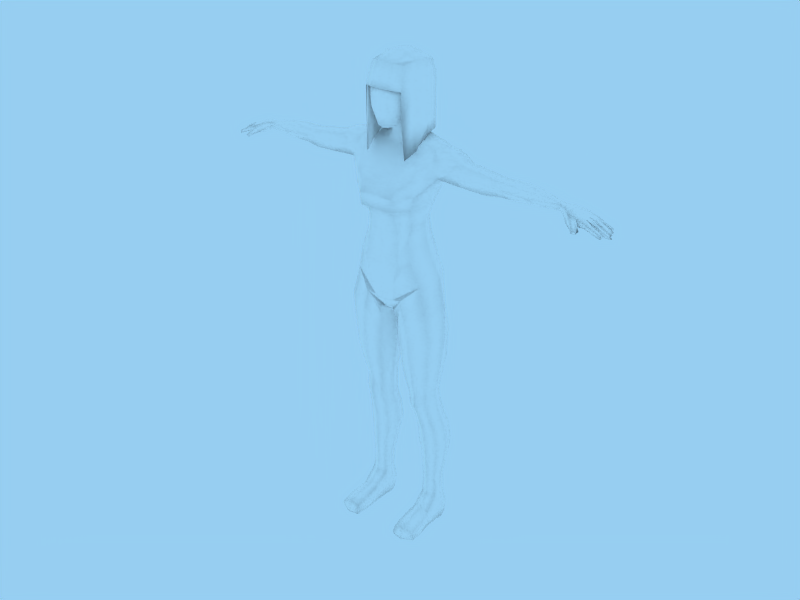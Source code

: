 # Source: female_Mesh.blend  (saved by Blender 2.76.0; exported with 4.5.12 LTS)
import bpy
from mathutils import Matrix  # noqa: F401  (used for matrix-valued properties, if any)

bpy.ops.wm.read_factory_settings(use_empty=True)
scene = bpy.context.scene
scene.name = 'Scene'

# ---- collections
col_collection_1 = bpy.data.collections.new('Collection 1'); scene.collection.children.link(col_collection_1)

# ---- materials (node trees are filled in below, after node groups)
mat_base_mesh = bpy.data.materials.new('base_mesh')
mat_base_mesh.alpha_threshold = 0.0
mat_base_mesh.diffuse_color = (1.0, 1.0, 1.0, 1.0)
mat_base_mesh.roughness = 0.5
mat_base_mesh.specular_intensity = 0.0
mat_base_mesh.line_color = (0.0, 0.0, 0.0, 1.0)

# ---- material node trees

# ---- world
world_world = bpy.data.worlds.new('World'); scene.world = world_world
world_world.color = (0.5913, 0.8091, 0.9476)
world_world.use_sun_shadow = False
world_world.sun_shadow_jitter_overblur = 0.0
world_world.cycles.sampling_method = 'MANUAL'
world_world.cycles.sample_map_resolution = 256

# ---- meshes
me_body_001 = bpy.data.meshes.new('body.001')
me_body_001.from_pydata([(0.2738, 0.2544, 3.382), (-0.2738, 0.2544, 3.382), (0.2934, 0.06208, 3.443), (-0.2934, 0.06208, 3.443), (0.2963, -0.1685, 3.451), (-0.2963, -0.1685, 3.451), (0.2731, -0.3869, 3.42), (-0.2731, -0.3869, 3.42), (0.3651, 0.05699, 3.092), (-0.3651, 0.05699, 3.092), (0.3698, -0.2708, 3.081), (-0.3698, -0.2708, 3.081), (0.3196, 0.275, 3.091), (-0.3196, 0.275, 3.091), (0.0, 0.3263, 3.422), (0.0, -0.4707, 3.47), (0.0, 0.4167, 3.094), (0.0, 0.1086, 3.56), (0.0, -0.215, 3.578), (0.1484, -0.4583, 3.447), (-0.1484, -0.4583, 3.447), (0.1806, -0.2052, 3.541), (-0.1806, -0.2052, 3.541), (0.1806, 0.09141, 3.527), (-0.1806, 0.09141, 3.527), (0.1554, 0.3266, 3.401), (-0.1554, 0.3266, 3.401), (0.1421, -0.5821, 3.11), (-0.1421, -0.5821, 3.11), (0.3554, -0.2271, 3.241), (-0.3554, -0.2271, 3.241), (0.3511, 0.06434, 3.231), (-0.3511, 0.06434, 3.231), (0.0, 0.3921, 3.246), (0.0, -0.5601, 3.249), (0.3053, -0.4521, 3.222), (-0.3053, -0.4521, 3.222), (0.3093, 0.2782, 3.225), (-0.3093, 0.2782, 3.225), (0.1522, 0.3798, 3.235), (-0.1522, 0.3798, 3.235), (0.1396, -0.5412, 3.237), (-0.1396, -0.5412, 3.237), (0.1573, 0.3944, 3.093), (-0.1573, 0.3944, 3.093), (0.3135, -0.4843, 3.08), (-0.3135, -0.4843, 3.08), (0.0, -0.6053, 3.113), (0.3651, 0.05699, 2.569), (-0.3651, 0.05699, 2.569), (0.3698, -0.2708, 2.633), (-0.3698, -0.2708, 2.633), (0.3196, 0.275, 2.568), (-0.3031, 0.256, 2.579), (0.0, 0.4167, 2.486), (0.1573, 0.3944, 2.527), (-0.1492, 0.3692, 2.541), (0.3135, -0.4843, 2.664), (-0.3135, -0.4843, 2.664), (0.1347, -0.557, 3.095), (-0.1347, -0.557, 3.095), (0.2973, -0.4642, 3.066), (-0.2973, -0.4642, 3.066), (0.0, -0.5789, 3.097), (0.3463, 0.04918, 2.581), (-0.3463, 0.04918, 2.581), (0.3507, -0.2617, 2.642), (-0.3507, -0.2617, 2.642), (0.3031, 0.256, 2.579), (-0.3031, 0.256, 2.579), (0.0, 0.3904, 2.501), (0.1492, 0.3692, 2.541), (-0.1492, 0.3692, 2.541), (0.2973, -0.4642, 2.672), (-0.2973, -0.4642, 2.672), (0.3463, 0.04918, 2.973), (-0.3463, 0.04918, 2.973), (0.3507, -0.2617, 3.035), (-0.3507, -0.2617, 3.035), (0.3031, 0.256, 2.972), (-0.3031, 0.256, 2.972), (0.0, 0.3904, 2.894), (0.1492, 0.3692, 2.933), (-0.1492, 0.3692, 2.933), (0.387, 0.01262, 2.396), (0.3813, -0.2237, 2.203), (-0.392, 0.0105, 2.407), (-0.4071, -0.2417, 2.228), (0.3384, 0.2456, 2.413), (-0.3259, 0.2253, 2.425), (-0.002513, 0.3968, 2.325), (0.1653, 0.373, 2.369), (-0.1617, 0.3461, 2.384), (0.3223, -0.4263, 2.093), (-0.3461, -0.4415, 2.115), (0.3671, 0.0001528, 2.405), (0.3614, -0.2223, 2.217), (-0.3718, -0.001861, 2.414), (-0.3863, -0.2393, 2.241), (0.3208, 0.2253, 2.425), (-0.3259, 0.2253, 2.425), (-0.002513, 0.3687, 2.342), (0.1566, 0.3461, 2.384), (-0.1617, 0.3461, 2.384), (0.3054, -0.4144, 2.113), (-0.3285, -0.4288, 2.133)], [], [(0, 25, 23, 2), (24, 26, 1, 3), (25, 14, 17, 23), (17, 14, 26, 24), (2, 23, 21, 4), (22, 24, 3, 5), (23, 17, 18, 21), (18, 17, 24, 22), (4, 21, 19, 6), (20, 22, 5, 7), (21, 18, 15, 19), (15, 18, 22, 20), (6, 35, 29, 4), (30, 36, 7, 5), (35, 45, 10, 29), (11, 46, 36, 30), (4, 29, 31, 2), (32, 30, 5, 3), (29, 10, 8, 31), (9, 11, 30, 32), (37, 0, 2, 31), (3, 1, 38, 32), (31, 8, 12, 37), (13, 9, 32, 38), (25, 39, 33, 14), (33, 40, 26, 14), (39, 43, 16, 33), (16, 44, 40, 33), (0, 37, 39, 25), (40, 38, 1, 26), (37, 12, 43, 39), (44, 13, 38, 40), (27, 41, 34, 47), (34, 42, 28, 47), (41, 19, 15, 34), (15, 20, 42, 34), (45, 35, 41, 27), (42, 36, 46, 28), (35, 6, 19, 41), (20, 7, 36, 42), (44, 16, 54, 56), (46, 11, 51, 58), (43, 12, 52, 55), (13, 44, 56, 53), (12, 8, 48, 52), (8, 10, 50, 48), (9, 13, 53, 49), (11, 9, 49, 51), (16, 43, 55, 54), (10, 45, 57, 50), (27, 47, 63, 59), (56, 54, 90, 92), (64, 68, 99, 95), (47, 28, 60, 63), (67, 74, 105, 98), (54, 55, 91, 90), (57, 73, 104, 93), (57, 45, 61, 73), (65, 67, 98, 97), (73, 66, 96, 104), (49, 53, 89, 86), (45, 27, 59, 61), (46, 58, 74, 62), (66, 64, 95, 96), (28, 46, 62, 60), (72, 69, 100, 103), (70, 71, 82, 81), (67, 65, 76, 78), (72, 70, 81, 83), (68, 64, 75, 79), (66, 73, 61, 77), (71, 68, 79, 82), (65, 69, 80, 76), (64, 66, 77, 75), (69, 72, 83, 80), (74, 67, 78, 62), (84, 85, 96, 95), (85, 93, 104, 96), (87, 86, 97, 98), (94, 87, 98, 105), (88, 84, 95, 99), (86, 89, 100, 97), (90, 91, 102, 101), (92, 90, 101, 103), (91, 88, 99, 102), (89, 92, 103, 100), (69, 65, 97, 100), (55, 52, 88, 91), (71, 70, 101, 102), (53, 56, 92, 89), (48, 50, 85, 84), (70, 72, 103, 101), (74, 58, 94, 105), (50, 57, 93, 85), (51, 49, 86, 87), (68, 71, 102, 99), (58, 51, 87, 94), (52, 48, 84, 88)])
me_body_001.polygons.foreach_set('use_smooth', [True] * 98)
me_body_001.materials.append(mat_base_mesh)
me_body_001.use_remesh_preserve_volume = False
me_body_001.use_remesh_preserve_attributes = False
me_body_001.use_mirror_x = True
me_body_001.update()
me_body = bpy.data.meshes.new('body')
me_body.from_pydata([(0.2458, 0.2187, 3.374), (-0.2458, 0.2187, 3.374), (0.2236, -0.03365, 2.699), (-0.2236, -0.03365, 2.699), (0.2223, -0.1821, 2.61), (-0.2223, -0.1821, 2.61), (0.2498, -0.4534, 2.778), (-0.2498, -0.4534, 2.778), (0.2634, 0.04607, 3.429), (-0.2634, 0.04607, 3.429), (0.266, -0.1609, 3.42), (-0.2797, -0.1644, 3.426), (0.1845, -0.4195, 2.592), (-0.1845, -0.4195, 2.592), (0.2451, -0.357, 3.392), (-0.2451, -0.357, 3.392), (0.3278, 0.04151, 3.114), (-0.3278, 0.04151, 3.114), (0.3319, -0.2528, 3.088), (-0.349, -0.2609, 3.076), (0.2835, -0.01903, 2.887), (-0.2835, -0.01903, 2.887), (0.2728, -0.2451, 2.78), (-0.2728, -0.2451, 2.78), (0.2869, 0.2372, 3.113), (-0.2869, 0.2372, 3.113), (0.245, 0.1757, 2.918), (-0.245, 0.1757, 2.918), (0.1925, 0.08082, 2.726), (-0.1925, 0.08082, 2.726), (0.3219, -0.2591, 2.959), (-0.3219, -0.2591, 2.959), (0.3344, 0.01847, 2.987), (-0.3344, 0.01847, 2.987), (0.2787, 0.2266, 3.017), (-0.2787, 0.2266, 3.017), (-2.126e-08, 0.2001, 2.725), (-2.853e-08, 0.2833, 3.41), (3.909e-08, -0.4902, 2.521), (-3.577e-08, -0.4495, 3.444), (-3.563e-08, 0.3644, 3.116), (-2.817e-08, 0.2792, 2.874), (4.474e-08, -0.5548, 2.767), (-1.144e-08, 0.0878, 3.534), (1.395e-08, -0.2026, 3.534), (1.879e-08, -0.258, 2.518), (-3.429e-08, 0.3492, 2.992), (0.1045, -0.4718, 2.541), (-0.1045, -0.4718, 2.541), (0.1332, -0.4211, 3.417), (-0.1401, -0.4379, 3.422), (0.1495, 0.2632, 2.893), (-0.1495, 0.2632, 2.893), (0.1215, -0.2327, 2.56), (-0.1215, -0.2327, 2.56), (0.1399, 0.3297, 3.002), (-0.1399, 0.3297, 3.002), (0.1168, 0.1784, 2.729), (-0.1168, 0.1784, 2.729), (0.1621, -0.1938, 3.5), (-0.1621, -0.1938, 3.5), (0.1622, 0.07241, 3.505), (-0.1622, 0.07241, 3.505), (0.1351, -0.5375, 2.772), (-0.1351, -0.5375, 2.772), (0.1395, 0.2835, 3.391), (-0.1395, 0.2835, 3.391), (3.071, 0.1636, 1.727), (-3.071, 0.1636, 1.727), (2.879, 0.1516, 1.803), (-2.879, 0.1516, 1.803), (2.884, 0.1609, 1.887), (-2.884, 0.1609, 1.887), (2.771, -0.1612, 1.828), (-2.771, -0.1612, 1.828), (2.811, -0.1601, 1.91), (-2.811, -0.1601, 1.91), (3.071, -0.1511, 1.742), (-3.071, -0.1511, 1.742), (3.158, -0.08283, 1.783), (-3.158, -0.08283, 1.783), (3.139, -0.1522, 1.719), (-3.139, -0.1522, 1.719), (3.153, -0.1549, 1.772), (-3.153, -0.1549, 1.772), (3.21, -0.08575, 1.708), (-3.21, -0.08575, 1.708), (3.251, -0.08646, 1.743), (-3.251, -0.08646, 1.743), (3.307, -0.08665, 1.669), (-3.307, -0.08665, 1.669), (3.247, -0.1534, 1.734), (-3.247, -0.1534, 1.734), (3.237, -0.1536, 1.682), (-3.237, -0.1536, 1.682), (3.312, -0.1484, 1.656), (-3.312, -0.1484, 1.656), (3.322, -0.09072, 1.704), (-3.322, -0.09072, 1.704), (3.319, -0.148, 1.696), (-3.319, -0.148, 1.696), (3.312, -0.09118, 1.653), (-3.312, -0.09118, 1.653), (2.836, -0.08363, 1.755), (-2.836, -0.08363, 1.755), (3.074, 0.09722, 1.744), (-3.074, 0.09722, 1.744), (3.101, 0.1049, 1.828), (-3.101, 0.1049, 1.828), (3.098, 0.1694, 1.816), (-3.098, 0.1694, 1.816), (3.032, -0.07027, 1.844), (-3.032, -0.07027, 1.844), (3.072, -0.0688, 1.733), (-3.072, -0.0688, 1.733), (2.902, -0.002889, 1.774), (-2.902, -0.002889, 1.774), (2.827, -0.005829, 1.941), (-2.827, -0.005829, 1.941), (3.037, 0.01604, 1.855), (-3.037, 0.01604, 1.855), (3.076, 0.01333, 1.75), (-3.076, 0.01333, 1.75), (2.909, 0.09649, 1.764), (-2.909, 0.09649, 1.764), (2.901, 0.09391, 1.917), (-2.901, 0.09391, 1.917), (3.348, -0.06157, 1.693), (-3.348, -0.06157, 1.693), (3.34, -0.06199, 1.652), (-3.34, -0.06199, 1.652), (3.263, -0.06708, 1.736), (-3.263, -0.06708, 1.736), (3.225, -0.06858, 1.767), (-3.225, -0.06858, 1.767), (3.41, -0.001075, 1.637), (-3.41, -0.001075, 1.637), (3.351, -0.0006505, 1.697), (-3.351, -0.0006505, 1.697), (3.325, -0.06743, 1.669), (-3.325, -0.06743, 1.669), (3.325, 0.003773, 1.668), (-3.325, 0.003773, 1.668), (3.267, 0.004125, 1.746), (-3.267, 0.004125, 1.746), (3.211, -0.06571, 1.712), (-3.211, -0.06571, 1.712), (3.212, 0.005018, 1.713), (-3.212, 0.005018, 1.713), (3.161, 0.0081, 1.791), (-3.161, 0.0081, 1.791), (3.157, 0.022, 1.8), (-3.157, 0.022, 1.8), (3.227, 0.09502, 1.783), (-3.227, 0.09502, 1.783), (3.204, 0.08818, 1.727), (-3.204, 0.08818, 1.727), (3.204, 0.01602, 1.734), (-3.204, 0.01602, 1.734), (3.309, 0.09494, 1.745), (-3.309, 0.09494, 1.745), (3.299, 0.09315, 1.68), (-3.299, 0.09315, 1.68), (3.374, 0.08524, 1.704), (-3.374, 0.08524, 1.704), (3.368, 0.02409, 1.659), (-3.368, 0.02409, 1.659), (3.366, 0.0822, 1.653), (-3.366, 0.0822, 1.653), (3.298, 0.01654, 1.684), (-3.298, 0.01654, 1.684), (3.239, 0.02063, 1.759), (-3.239, 0.02063, 1.759), (3.305, 0.0306, 1.72), (-3.305, 0.0306, 1.72), (3.334, 0.1534, 1.715), (-3.334, 0.1534, 1.715), (3.323, 0.1106, 1.67), (-3.323, 0.1106, 1.67), (3.333, 0.1126, 1.716), (-3.333, 0.1126, 1.716), (3.282, 0.1597, 1.739), (-3.282, 0.1597, 1.739), (3.283, 0.1117, 1.742), (-3.283, 0.1117, 1.742), (3.275, 0.1053, 1.691), (-3.275, 0.1053, 1.691), (3.204, 0.1559, 1.698), (-3.204, 0.1559, 1.698), (3.2, 0.1616, 1.77), (-3.2, 0.1616, 1.77), (3.178, 0.1589, 1.725), (-3.178, 0.1589, 1.725), (3.179, 0.1052, 1.731), (-3.179, 0.1052, 1.731), (3.201, 0.1105, 1.774), (-3.201, 0.1105, 1.774), (3.025, -0.1515, 1.828), (-3.025, -0.1515, 1.828), (2.81, 0.08387, 1.936), (-2.81, 0.08387, 1.936), (2.8, 0.1224, 1.907), (-2.8, 0.1224, 1.907), (2.784, 0.09603, 1.83), (-2.784, 0.09603, 1.83), (2.719, 0.009371, 1.822), (-2.719, 0.009371, 1.822), (2.702, -0.07157, 1.832), (-2.702, -0.07157, 1.832), (2.705, -0.1166, 1.874), (-2.705, -0.1166, 1.874), (2.736, -0.11, 1.939), (-2.736, -0.11, 1.939), (2.74, -0.009331, 1.959), (-2.74, -0.009331, 1.959), (2.903, -0.1549, 1.747), (-2.903, -0.1549, 1.747), (2.823, -0.207, 1.784), (-2.823, -0.207, 1.784), (2.95, -0.156, 1.834), (-2.95, -0.156, 1.834), (2.861, -0.2058, 1.872), (-2.861, -0.2058, 1.872), (2.913, -0.2632, 1.739), (-2.913, -0.2632, 1.739), (2.991, -0.2192, 1.79), (-2.991, -0.2192, 1.79), (2.938, -0.2655, 1.803), (-2.938, -0.2655, 1.803), (3.032, -0.2115, 1.713), (-3.032, -0.2115, 1.713), (3.015, -0.2658, 1.686), (-3.015, -0.2658, 1.686), (2.977, -0.3075, 1.699), (-2.977, -0.3075, 1.699), (2.989, -0.3196, 1.738), (-2.989, -0.3196, 1.738), (3.038, -0.2765, 1.727), (-3.038, -0.2765, 1.727), (3.326, 0.1449, 1.671), (-3.326, 0.1449, 1.671), (0.6257, 0.2123, -3.703), (-0.6257, 0.2123, -3.703), (0.6695, 0.09419, -3.701), (-0.6695, 0.09419, -3.701), (0.6591, -0.02392, -3.702), (-0.6591, -0.02392, -3.702), (0.5216, -0.09106, -3.696), (-0.5216, -0.09106, -3.696), (0.3852, -0.02392, -3.714), (-0.3852, -0.02392, -3.714), (0.3705, 0.09419, -3.715), (-0.3705, 0.09419, -3.715), (0.4143, 0.2123, -3.713), (-0.4143, 0.2123, -3.713), (0.52, 0.2612, -3.708), (-0.52, 0.2612, -3.708), (0.6191, 0.2123, -3.404), (-0.6191, 0.2123, -3.404), (0.6629, 0.09419, -3.402), (-0.6629, 0.09419, -3.402), (0.6191, -0.02392, -3.404), (-0.6191, -0.02392, -3.404), (0.5134, -0.07284, -3.409), (-0.5134, -0.07284, -3.409), (0.4077, -0.02392, -3.414), (-0.4077, -0.02392, -3.414), (0.3639, 0.09419, -3.416), (-0.3639, 0.09419, -3.416), (0.4077, 0.2123, -3.414), (-0.4077, 0.2123, -3.414), (0.5134, 0.2612, -3.409), (-0.5134, 0.2612, -3.409), (0.6562, 0.3195, -2.901), (-0.6562, 0.3195, -2.901), (0.7166, 0.1473, -2.898), (-0.7166, 0.1473, -2.898), (0.6562, -0.02479, -2.901), (-0.6562, -0.02479, -2.901), (0.5103, -0.09609, -2.908), (-0.5103, -0.09609, -2.908), (0.3645, -0.02479, -2.914), (-0.3645, -0.02479, -2.914), (0.3041, 0.1473, -2.917), (-0.3041, 0.1473, -2.917), (0.3645, 0.3195, -2.914), (-0.3645, 0.3195, -2.914), (0.5104, 0.3908, -2.908), (-0.5104, 0.3908, -2.908), (0.7338, 0.1557, -2.711), (-0.7338, 0.1557, -2.711), (0.6637, 0.3448, -2.714), (-0.6637, 0.3448, -2.714), (0.6637, -0.03346, -2.714), (-0.6637, -0.03346, -2.714), (0.4944, -0.1118, -2.722), (-0.4944, -0.1118, -2.722), (0.3251, -0.03346, -2.73), (-0.3251, -0.03346, -2.73), (0.255, 0.1557, -2.733), (-0.255, 0.1557, -2.733), (0.3251, 0.3448, -2.73), (-0.3251, 0.3448, -2.73), (0.4944, 0.4232, -2.722), (-0.4944, 0.4232, -2.722), (0.6445, 0.2949, -2.406), (-0.6445, 0.2949, -2.406), (0.7133, 0.1135, -2.425), (-0.7133, 0.1135, -2.425), (0.6465, -0.06798, -2.451), (-0.6465, -0.06798, -2.451), (0.4833, -0.1431, -2.467), (-0.4833, -0.1431, -2.467), (0.3193, -0.06798, -2.465), (-0.3193, -0.06798, -2.465), (0.2505, 0.1135, -2.446), (-0.2505, 0.1135, -2.446), (0.3173, 0.2949, -2.421), (-0.3173, 0.2949, -2.421), (0.4805, 0.3701, -2.404), (-0.4805, 0.3701, -2.404), (0.6631, 0.03634, -2.163), (-0.6631, 0.03634, -2.163), (0.6054, 0.2187, -2.132), (-0.6054, 0.2187, -2.132), (0.6084, -0.146, -2.199), (-0.6084, -0.146, -2.199), (0.4735, -0.2215, -2.219), (-0.4735, -0.2215, -2.219), (0.3373, -0.146, -2.212), (-0.3373, -0.146, -2.212), (0.2796, 0.03634, -2.181), (-0.2796, 0.03634, -2.181), (0.3342, 0.2187, -2.144), (-0.3342, 0.2187, -2.144), (0.4692, 0.2942, -2.124), (-0.4692, 0.2942, -2.124), (0.5866, 0.1609, -1.953), (-0.5866, 0.1609, -1.953), (0.6486, -0.02984, -1.956), (-0.6486, -0.02984, -1.956), (0.5871, -0.2206, -1.964), (-0.5871, -0.2206, -1.964), (0.438, -0.2996, -1.973), (-0.438, -0.2996, -1.973), (0.2886, -0.2206, -1.978), (-0.2886, -0.2206, -1.978), (0.2265, -0.02984, -1.975), (-0.2265, -0.02984, -1.975), (0.2881, 0.1609, -1.966), (-0.2881, 0.1609, -1.966), (0.4372, 0.24, -1.957), (-0.4372, 0.24, -1.957), (0.6311, -0.05277, -1.724), (-0.6311, -0.05277, -1.724), (0.569, 0.138, -1.721), (-0.569, 0.138, -1.721), (0.5695, -0.2125, -1.733), (-0.5695, -0.2125, -1.733), (0.4204, -0.2915, -1.742), (-0.4204, -0.2915, -1.742), (0.2711, -0.2435, -1.746), (-0.2711, -0.2435, -1.746), (0.209, -0.05277, -1.743), (-0.209, -0.05277, -1.743), (0.2706, 0.138, -1.735), (-0.2706, 0.138, -1.735), (0.4197, 0.217, -1.726), (-0.4197, 0.217, -1.726), (0.6144, 0.1363, -1.501), (-0.6144, 0.1363, -1.501), (0.6928, -0.0757, -1.504), (-0.6928, -0.0757, -1.504), (0.615, -0.2567, -1.515), (-0.615, -0.2567, -1.515), (0.4266, -0.3445, -1.527), (-0.4266, -0.3445, -1.527), (0.2378, -0.2877, -1.532), (-0.2378, -0.2877, -1.532), (0.1594, -0.0757, -1.529), (-0.1594, -0.0757, -1.529), (0.2372, 0.1363, -1.518), (-0.2372, 0.1363, -1.518), (0.4256, 0.2241, -1.506), (-0.4256, 0.2241, -1.506), (0.7676, -0.0929, -1.143), (-0.7676, -0.0929, -1.143), (0.6725, 0.1766, -1.139), (-0.6725, 0.1766, -1.139), (0.6733, -0.318, -1.161), (-0.6733, -0.318, -1.161), (0.4451, -0.4297, -1.175), (-0.4451, -0.4297, -1.175), (0.2164, -0.3624, -1.177), (-0.2164, -0.3624, -1.177), (0.1214, -0.0929, -1.172), (-0.1214, -0.0929, -1.172), (0.2156, 0.1766, -1.159), (-0.2156, 0.1766, -1.159), (0.4439, 0.2882, -1.145), (-0.4439, 0.2882, -1.145), (0.8261, -0.08769, -0.6536), (-0.8261, -0.08769, -0.6536), (0.6762, 0.2117, -0.6605), (-0.6762, 0.2117, -0.6605), (0.7216, -0.3428, -0.6735), (-0.7216, -0.3428, -0.6735), (0.4237, -0.4668, -0.7022), (-0.4237, -0.4668, -0.7022), (0.1698, -0.3871, -0.7074), (-0.1698, -0.3871, -0.7074), (0.06418, -0.08769, -0.7032), (-0.06418, -0.08769, -0.7032), (0.1687, 0.2117, -0.6878), (-0.1687, 0.2117, -0.6878), (0.4222, 0.3357, -0.6701), (-0.4222, 0.3357, -0.6701), (0.8205, -0.09014, -0.222), (-0.8205, -0.09014, -0.222), (0.6096, 0.2011, -0.2754), (-0.6096, 0.2011, -0.2754), (0.6998, -0.4018, -0.2765), (-0.6998, -0.4018, -0.2765), (0.3911, -0.4961, -0.3888), (-0.3911, -0.4961, -0.3888), (0.1625, -0.3765, -0.4774), (-0.1625, -0.3765, -0.4774), (0.06492, -0.08769, -0.5069), (-0.06492, -0.08769, -0.5069), (0.1812, 0.3533, -0.5775), (-0.1812, 0.3533, -0.5775), (0.4772, 0.3666, -0.3949), (-0.4772, 0.3666, -0.3949), (0.6805, -0.03287, 0.2526), (-0.6805, -0.03287, 0.2526), (0.5361, 0.2342, 0.264), (-0.5361, 0.2342, 0.264), (0.5777, -0.3866, 0.1929), (-0.5777, -0.3866, 0.1929), (0.3212, -0.5158, -0.06104), (-0.3212, -0.5158, -0.06104), (0.1432, -0.4471, -0.2921), (-0.1432, -0.4471, -0.2921), (0.05532, 0.01237, -0.3842), (-0.05532, 0.01237, -0.3842), (0.1637, 0.4915, -0.4391), (-0.1637, 0.4915, -0.4391), (0.3927, 0.3979, -0.02959), (-0.3927, 0.3979, -0.02959), (0.0, -0.3874, -0.3044), (-4.848e-09, 0.01237, -0.3965), (-3.17e-08, 0.3195, -0.286), (0.0, -0.5646, 0.2129), (4.124e-08, -0.5148, -0.1109), (-3.857e-08, 0.4065, 0.2527), (-4.023e-08, 0.4065, -0.01063), (0.0747, -0.3874, -0.2978), (-0.0747, -0.3874, -0.2978), (0.02725, 0.01237, -0.3898), (-0.02725, 0.01237, -0.3898), (0.07148, 0.493, -0.3179), (-0.07148, 0.493, -0.3179), (0.2202, -0.5416, 0.2241), (-0.2202, -0.5416, 0.2241), (0.1708, -0.5021, -0.08722), (-0.1708, -0.5021, -0.08722), (0.08977, 0.5291, 0.01199), (-0.08977, 0.5291, 0.01199), (0.1286, 0.4466, 0.2629), (-0.1286, 0.4466, 0.2629), (0.5809, -0.1193, 0.594), (-0.5809, -0.1193, 0.594), (0.4991, 0.1287, 0.5993), (-0.4991, 0.1287, 0.5993), (0.4589, -0.4518, 0.594), (-0.4589, -0.4518, 0.594), (0.2845, -0.5684, 0.518), (-0.2845, -0.5684, 0.518), (0.0, -0.5912, 0.4826), (0.2246, 0.2458, 0.5791), (-0.2246, 0.2458, 0.5791), (0.0, 0.2818, 0.5993), (0.4672, -0.1127, 0.9093), (-0.4672, -0.1127, 0.9093), (0.3958, 0.1095, 0.9193), (-0.3958, 0.1095, 0.9193), (0.3763, -0.3969, 0.9371), (-0.3763, -0.3969, 0.9371), (0.2528, -0.4977, 0.9758), (-0.2528, -0.4977, 0.9758), (0.0, -0.5263, 0.9975), (0.1888, 0.2113, 0.9542), (-0.1888, 0.2113, 0.9542), (0.0, 0.2436, 0.9724), (0.423, -0.4047, 1.345), (-0.423, -0.4047, 1.345), (0.0, -0.5874, 1.369), (0.4006, 0.1925, 2.325), (-0.4006, 0.1925, 2.325), (0.4123, 0.04416, 2.347), (-0.4123, 0.04416, 2.347), (0.3882, -0.1038, 2.309), (-0.3882, -0.1038, 2.309), (0.2153, -0.1641, 2.233), (-0.2153, -0.1641, 2.233), (1.27e-08, -0.1883, 2.226), (0.2021, 0.2725, 2.331), (-0.2021, 0.2725, 2.331), (-2.919e-08, 0.2908, 2.333), (0.1843, 0.1605, 2.419), (-0.1843, 0.1605, 2.419), (0.2284, 0.04906, 2.391), (-0.2284, 0.04906, 2.391), (0.1081, -0.1536, 2.341), (-0.1081, -0.1536, 2.341), (0.0, -0.1752, 2.333), (0.06571, 0.2132, 2.433), (-0.06571, 0.2132, 2.433), (0.0, 0.2295, 2.437), (0.1984, -0.1008, 2.355), (-0.1984, -0.1008, 2.355), (0.1535, 0.136, 2.572), (-0.1535, 0.136, 2.572), (0.2017, 0.021, 2.519), (-0.2017, 0.021, 2.519), (0.1744, -0.1336, 2.47), (-0.1744, -0.1336, 2.47), (0.09613, -0.1882, 2.449), (-0.09613, -0.1882, 2.449), (0.0, -0.2104, 2.435), (0.05071, 0.1904, 2.593), (-0.05071, 0.1904, 2.593), (0.0, 0.2072, 2.6), (0.5351, -0.331, 2.073), (-0.5351, -0.331, 2.073), (0.0, -0.4252, 1.916), (-4.043e-08, 0.4194, 2.025), (0.2761, 0.4067, 2.039), (-0.2761, 0.4067, 2.039), (0.2671, -0.4385, 1.915), (-0.2671, -0.4385, 1.915), (0.5595, 0.3316, 2.055), (-0.5595, 0.3316, 2.055), (0.6144, -0.04732, 1.68), (-0.6144, -0.04732, 1.68), (0.5263, 0.2262, 1.657), (-0.5263, 0.2262, 1.657), (0.5009, -0.1799, 2.29), (-0.5009, -0.1799, 2.29), (2.264e-08, -0.302, 2.138), (-3.27e-08, 0.331, 2.25), (0.2656, 0.3296, 2.264), (-0.2656, 0.3296, 2.264), (0.293, -0.2734, 2.144), (-0.293, -0.2734, 2.144), (0.4766, 0.04028, 2.337), (-0.4766, 0.04028, 2.337), (0.5289, 0.2331, 2.269), (-0.5289, 0.2331, 2.269), (0.5178, -0.4743, 1.599), (-0.5178, -0.4743, 1.599), (0.0, -0.6779, 1.588), (0.0, 0.4035, 1.703), (0.0, 0.3248, 1.304), (0.4049, 0.1423, 1.314), (-0.4049, 0.1423, 1.314), (0.679, -0.2465, 2.115), (-0.679, -0.2465, 2.115), (0.6403, -0.1375, 2.254), (-0.6403, -0.1375, 2.254), (0.7425, 0.2438, 2.097), (-0.7425, 0.2438, 2.097), (0.7119, 0.1722, 2.236), (-0.7119, 0.1722, 2.236), (0.6317, 0.03149, 2.29), (-0.6317, 0.03149, 2.29), (0.7584, -0.2217, 2.17), (-0.7584, -0.2217, 2.17), (0.8478, 0.2148, 2.128), (-0.8478, 0.2148, 2.128), (0.8211, -0.1187, 2.245), (-0.8211, -0.1187, 2.245), (0.8824, 0.1433, 2.233), (-0.8824, 0.1433, 2.233), (0.8281, 0.01909, 2.278), (-0.8281, 0.01909, 2.278), (0.7672, -0.03017, 1.818), (-0.7672, -0.03017, 1.818), (1.118, 0.006329, 2.17), (-1.118, 0.006329, 2.17), (1.134, -0.04276, 1.815), (-1.134, -0.04276, 1.815), (1.285, 0.2075, 1.837), (-1.285, 0.2075, 1.837), (1.196, -0.2476, 1.859), (-1.196, -0.2476, 1.859), (1.199, -0.2272, 1.964), (-1.199, -0.2272, 1.964), (1.289, 0.2054, 1.953), (-1.289, 0.2054, 1.953), (1.193, -0.1462, 2.098), (-1.193, -0.1462, 2.098), (1.294, 0.1354, 2.077), (-1.294, 0.1354, 2.077), (1.226, 0.007684, 2.147), (-1.226, 0.007684, 2.147), (1.599, 0.1839, 1.803), (-1.599, 0.1839, 1.803), (1.527, -0.03036, 1.783), (-1.527, -0.03036, 1.783), (1.529, -0.2177, 1.832), (-1.529, -0.2177, 1.832), (1.534, -0.1895, 1.954), (-1.534, -0.1895, 1.954), (1.603, 0.1674, 1.935), (-1.603, 0.1674, 1.935), (1.538, -0.1227, 2.06), (-1.538, -0.1227, 2.06), (1.607, 0.1097, 2.042), (-1.607, 0.1097, 2.042), (1.539, 0.004261, 2.104), (-1.539, 0.004261, 2.104), (0.2265, 0.4139, 1.685), (-0.2265, 0.4139, 1.685), (0.2914, -0.6724, 1.56), (-0.2914, -0.6724, 1.56), (0.7727, -0.2544, 1.885), (-0.7727, -0.2544, 1.885), (0.7784, 0.1789, 1.847), (-0.7784, 0.1789, 1.847), (0.9438, -0.2122, 1.989), (-0.9438, -0.2122, 1.989), (0.9959, 0.2114, 1.967), (-0.9959, 0.2114, 1.967), (1.062, -0.1368, 2.124), (-1.062, -0.1368, 2.124), (1.12, 0.1252, 2.105), (-1.12, 0.1252, 2.105), (1.712, 0.1789, 1.813), (-1.712, 0.1789, 1.813), (1.632, -0.02856, 1.775), (-1.632, -0.02856, 1.775), (1.634, -0.1977, 1.839), (-1.634, -0.1977, 1.839), (1.638, -0.1722, 1.949), (-1.638, -0.1722, 1.949), (1.716, 0.1639, 1.932), (-1.716, 0.1639, 1.932), (1.642, -0.1119, 2.045), (-1.642, -0.1119, 2.045), (1.72, 0.1118, 2.029), (-1.72, 0.1118, 2.029), (1.643, 0.002695, 2.084), (-1.643, 0.002695, 2.084), (1.762, -0.03007, 1.791), (-1.762, -0.03007, 1.791), (1.834, 0.1834, 1.802), (-1.834, 0.1834, 1.802), (1.765, -0.2069, 1.87), (-1.765, -0.2069, 1.87), (1.769, -0.189, 1.953), (-1.769, -0.189, 1.953), (1.839, 0.1669, 1.934), (-1.839, 0.1669, 1.934), (1.772, -0.1224, 2.029), (-1.772, -0.1224, 2.029), (1.843, 0.1093, 2.04), (-1.843, 0.1093, 2.04), (1.774, 0.004219, 2.072), (-1.774, 0.004219, 2.072), (1.94, -0.03121, 1.783), (-1.94, -0.03121, 1.783), (2.015, 0.1887, 1.794), (-2.015, 0.1887, 1.794), (1.935, -0.1924, 1.864), (-1.935, -0.1924, 1.864), (1.956, -0.127, 2.027), (-1.956, -0.127, 2.027), (2.027, 0.1144, 2.038), (-2.027, 0.1144, 2.038), (1.958, 0.004895, 2.072), (-1.958, 0.004895, 2.072), (2.647, 0.06829, 1.83), (-2.647, 0.06829, 1.83), (2.716, 0.107, 1.893), (-2.716, 0.107, 1.893), (2.647, 0.0006256, 1.847), (-2.647, 0.0006256, 1.847), (2.647, -0.0626, 1.852), (-2.647, -0.0626, 1.852), (2.715, 0.07165, 1.926), (-2.715, 0.07165, 1.926), (2.647, -0.08387, 1.9), (-2.647, -0.08387, 1.9), (2.65, -0.001462, 1.971), (-2.65, -0.001462, 1.971), (2.648, -0.07301, 1.955), (-2.648, -0.07301, 1.955), (1.953, -0.1965, 1.947), (-1.953, -0.1965, 1.947), (2.023, 0.1744, 1.927), (-2.023, 0.1744, 1.927), (2.459, -0.1191, 1.873), (-2.459, -0.1191, 1.873), (2.529, 0.1015, 1.943), (-2.529, 0.1015, 1.943), (2.525, 0.1249, 1.861), (-2.525, 0.1249, 1.861), (2.461, 0.01745, 2.005), (-2.461, 0.01745, 2.005), (2.461, -0.07127, 1.997), (-2.461, -0.07127, 1.997), (2.462, -0.1182, 1.947), (-2.462, -0.1182, 1.947), (2.452, -0.0639, 1.83), (-2.452, -0.0639, 1.83), (2.457, 0.05779, 1.817), (-2.457, 0.05779, 1.817), (2.225, -0.1724, 1.915), (-2.225, -0.1724, 1.915), (2.294, 0.1446, 1.936), (-2.294, 0.1446, 1.936), (2.289, 0.1541, 1.818), (-2.289, 0.1541, 1.818), (2.3, 0.07435, 2.024), (-2.3, 0.07435, 2.024), (2.229, -0.03474, 2.048), (-2.229, -0.03474, 2.048), (2.225, -0.1227, 2.0), (-2.225, -0.1227, 2.0), (2.21, -0.138, 1.854), (-2.21, -0.138, 1.854), (2.217, 0.01007, 1.798), (-2.217, 0.01007, 1.798), (0.2306, -0.5855, 1.313), (-0.2306, -0.5855, 1.313), (0.4753, -0.09301, 1.383), (-0.4753, -0.09301, 1.383), (0.1991, 0.3003, 1.302), (-0.1991, 0.3003, 1.302), (0.2435, 0.4187, 1.801), (-0.2435, 0.4187, 1.801), (0.3, -0.5922, 1.721), (-0.3, -0.5922, 1.721), (0.7397, -0.2553, 1.988), (-0.7397, -0.2553, 1.988), (0.7936, 0.2311, 1.975), (-0.7936, 0.2311, 1.975), (0.8566, -0.2205, 2.08), (-0.8566, -0.2205, 2.08), (0.9271, 0.2177, 2.048), (-0.9271, 0.2177, 2.048), (0.949, -0.1297, 2.187), (-0.949, -0.1297, 2.187), (1.008, 0.1373, 2.172), (-1.008, 0.1373, 2.172), (0.9813, 0.01345, 2.228), (-0.9813, 0.01345, 2.228), (0.6327, 0.3043, 1.851), (-0.6327, 0.3043, 1.851), (-4.046e-08, 0.4197, 1.804), (0.0, -0.5238, 1.755), (0.4991, -0.4745, 1.838), (-0.4991, -0.4745, 1.838), (0.6588, 0.2609, -3.935), (-0.6588, 0.2609, -3.935), (0.7115, 0.119, -3.934), (-0.7115, 0.119, -3.934), (0.6986, -0.02278, -3.934), (-0.6986, -0.02279, -3.934), (0.3694, -0.02278, -3.937), (-0.3694, -0.02279, -3.937), (0.352, 0.119, -3.937), (-0.352, 0.119, -3.937), (0.4047, 0.2609, -3.937), (-0.4047, 0.2609, -3.937), (0.5318, 0.3196, -3.936), (-0.5318, 0.3196, -3.936), (0.6973, 0.09052, -4.159), (-0.6973, 0.09052, -4.159), (0.65, 0.2298, -4.159), (-0.65, 0.2298, -4.159), (0.6857, -0.04876, -4.159), (-0.6857, -0.04876, -4.159), (0.3902, -0.04876, -4.159), (-0.3902, -0.04876, -4.159), (0.3747, 0.09052, -4.159), (-0.3747, 0.09052, -4.159), (0.4219, 0.2298, -4.159), (-0.4219, 0.2298, -4.159), (0.536, 0.2875, -4.159), (-0.536, 0.2875, -4.159), (0.3902, -0.231, -4.159), (-0.3902, -0.231, -4.159), (0.5379, -0.235, -4.159), (-0.5379, -0.235, -4.159), (0.6857, -0.231, -4.159), (-0.6857, -0.231, -4.159), (0.3727, -0.2273, -3.979), (-0.3727, -0.2273, -3.979), (0.6962, -0.2273, -4.01), (-0.6962, -0.2273, -4.01), (0.3965, -0.2466, -3.892), (-0.3965, -0.2466, -3.892), (0.5332, -0.2551, -3.846), (-0.5332, -0.2551, -3.846), (0.6709, -0.2466, -3.923), (-0.6709, -0.2466, -3.923), (0.7201, -0.6821, -4.033), (-0.7201, -0.6821, -4.033), (0.5557, -0.7436, -3.978), (-0.5557, -0.7436, -3.978), (0.3984, -0.7325, -4.002), (-0.3984, -0.7325, -4.002), (0.7513, -0.6969, -4.105), (-0.7513, -0.6969, -4.105), (0.5588, -0.7911, -4.107), (-0.5588, -0.7911, -4.107), (0.3725, -0.7613, -4.109), (-0.3725, -0.7613, -4.109), (0.7357, -0.7006, -4.159), (-0.7357, -0.7006, -4.159), (0.5598, -0.7948, -4.159), (-0.5598, -0.7948, -4.159), (0.3895, -0.7649, -4.159), (-0.3895, -0.7649, -4.159), (0.5466, -0.5309, -3.921), (-0.5466, -0.5309, -3.921), (0.713, -0.4703, -3.985), (-0.713, -0.4703, -3.985), (0.3841, -0.5195, -3.954), (-0.3841, -0.5195, -3.954), (0.7422, -0.4766, -4.083), (-0.7422, -0.4766, -4.083), (0.3572, -0.5279, -4.052), (-0.3572, -0.5279, -4.052), (0.7274, -0.4803, -4.159), (-0.7274, -0.4803, -4.159), (0.5494, -0.5208, -4.159), (-0.5494, -0.5208, -4.159), (0.3758, -0.5315, -4.159), (-0.3758, -0.5315, -4.159), (0.5379, -0.05077, -4.159), (-0.5379, -0.05077, -4.159), (0.536, 0.05587, -4.159), (-0.536, 0.05587, -4.159), (0.536, 0.1951, -4.159), (-0.536, 0.1951, -4.159), (0.667, 0.09419, -3.589), (-0.667, 0.09419, -3.589), (0.6232, 0.2123, -3.591), (-0.6232, 0.2123, -3.591), (0.6441, -0.02392, -3.59), (-0.6441, -0.02392, -3.59), (0.5189, -0.07284, -3.596), (-0.5189, -0.07284, -3.596), (0.3937, -0.02392, -3.601), (-0.3937, -0.02392, -3.601), (0.368, 0.09419, -3.603), (-0.368, 0.09419, -3.603), (0.4118, 0.2123, -3.601), (-0.4118, 0.2123, -3.601), (0.5175, 0.2612, -3.596), (-0.5175, 0.2612, -3.596), (0.09328, -0.2057, 2.505), (-0.09328, -0.2057, 2.505), (0.0, -0.2289, 2.481), (0.1649, 0.1048, 2.648), (-0.1649, 0.1048, 2.648), (0.08053, 0.1787, 2.661), (-0.08053, 0.1787, 2.661), (0.0, 0.1975, 2.662), (0.177, -0.1545, 2.54), (-0.177, -0.1545, 2.54), (0.1976, -0.006937, 2.613), (-0.1976, -0.006937, 2.613), (0.1275, -0.5322, 3.09), (-0.1275, -0.5322, 3.09), (4.575e-08, -0.5664, 2.967), (0.1263, -0.5497, 2.959), (-0.1263, -0.5497, 2.959), (0.2731, -0.4504, 2.949), (-0.2731, -0.4504, 2.949), (0.319, -0.2135, 3.231), (-0.319, -0.2135, 3.231), (0.3152, 0.0481, 3.239), (-0.3152, 0.0481, 3.239), (-3.369e-08, 0.3423, 3.252), (-4.315e-08, -0.534, 3.235), (0.274, -0.4154, 3.214), (-0.274, -0.4154, 3.214), (0.2776, 0.2401, 3.233), (-0.2776, 0.2401, 3.233), (0.1366, 0.3313, 3.242), (-0.1436, 0.3532, 3.238), (0.1253, -0.4955, 3.228), (-0.1253, -0.4955, 3.228), (0.1412, 0.3444, 3.115), (-0.1412, 0.3444, 3.115), (0.2814, -0.4444, 3.087), (-0.2814, -0.4444, 3.087), (-4.687e-08, -0.5766, 3.081), (0.5097, -0.06584, 1.45), (-0.5097, -0.06584, 1.45), (0.0, 0.3856, 1.447), (0.4772, -0.4634, 1.395), (-0.4772, -0.4634, 1.395), (0.0, -0.6926, 1.391), (0.4305, 0.1886, 1.435), (-0.4305, 0.1886, 1.435), (0.2102, 0.3445, 1.446), (-0.2102, 0.3445, 1.446), (0.2647, -0.6853, 1.383), (-0.2647, -0.6853, 1.383), (0.0, -0.5391, 1.187), (0.4039, -0.3408, 1.144), (-0.4039, -0.3408, 1.144), (0.0, 0.2879, 1.132), (0.3474, 0.1213, 1.127), (-0.3474, 0.1213, 1.127), (0.2238, -0.5271, 1.153), (-0.2238, -0.5271, 1.153), (0.4154, -0.09802, 1.128), (-0.4154, -0.09802, 1.128), (0.1884, 0.2521, 1.123), (-0.1884, 0.2521, 1.123)], [], [(22, 6, 12, 4), (13, 7, 23, 5), (20, 22, 4, 2), (5, 23, 21, 3), (26, 20, 2, 28), (3, 21, 27, 29), (881, 6, 22, 30), (23, 7, 882, 31), (30, 22, 20, 32), (21, 23, 31, 33), (32, 20, 26, 34), (27, 21, 33, 35), (41, 51, 57, 36), (58, 52, 41, 36), (51, 26, 28, 57), (29, 27, 52, 58), (45, 53, 47, 38), (48, 54, 45, 38), (53, 4, 12, 47), (13, 5, 54, 48), (38, 47, 63, 42), (64, 48, 38, 42), (47, 12, 6, 63), (7, 13, 48, 64), (0, 65, 61, 8), (62, 66, 1, 9), (65, 37, 43, 61), (43, 37, 66, 62), (8, 61, 59, 10), (60, 62, 9, 11), (61, 43, 44, 59), (44, 43, 62, 60), (10, 59, 49, 14), (50, 60, 11, 15), (59, 44, 39, 49), (39, 44, 60, 50), (26, 51, 55, 34), (56, 52, 27, 35), (51, 41, 46, 55), (46, 41, 52, 56), (881, 879, 63, 6), (64, 880, 882, 7), (879, 878, 42, 63), (42, 878, 880, 64), (69, 203, 201, 71), (202, 204, 70, 72), (75, 211, 209, 73), (210, 212, 76, 74), (79, 85, 113, 111), (114, 86, 80, 112), (81, 83, 197, 77), (198, 84, 82, 78), (87, 89, 85, 79), (86, 90, 88, 80), (93, 91, 83, 81), (84, 92, 94, 82), (95, 99, 91, 93), (92, 100, 96, 94), (97, 101, 89, 87), (90, 102, 98, 88), (213, 211, 75, 117), (76, 212, 214, 118), (115, 103, 207, 205), (208, 104, 116, 206), (123, 115, 205, 203), (206, 116, 124, 204), (69, 123, 203), (204, 124, 70), (125, 71, 201, 199), (202, 72, 126, 200), (127, 137, 143, 131), (144, 138, 128, 132), (135, 129, 139, 141), (140, 130, 136, 142), (141, 139, 145, 147), (146, 140, 142, 148), (131, 143, 149, 133), (150, 144, 132, 134), (147, 145, 113, 121), (114, 146, 148, 122), (133, 149, 119, 111), (120, 150, 134, 112), (137, 135, 141, 143), (142, 136, 138, 144), (129, 127, 131, 139), (132, 128, 130, 140), (139, 131, 133, 145), (134, 132, 140, 146), (143, 141, 147, 149), (148, 142, 144, 150), (145, 133, 111, 113), (112, 134, 146, 114), (149, 147, 121, 119), (122, 148, 150, 120), (169, 171, 151, 157), (152, 172, 170, 158), (159, 161, 155, 153), (156, 162, 160, 154), (163, 167, 161, 159), (162, 168, 164, 160), (165, 173, 171, 169), (172, 174, 166, 170), (161, 169, 157, 155), (158, 170, 162, 156), (171, 159, 153, 151), (154, 160, 172, 152), (173, 163, 159, 171), (160, 164, 174, 172), (167, 165, 169, 161), (170, 166, 168, 162), (177, 179, 183, 185), (184, 180, 178, 186), (185, 183, 195, 193), (196, 184, 186, 194), (181, 187, 191, 189), (192, 188, 182, 190), (157, 121, 105, 155), (106, 122, 158, 156), (67, 109, 189, 191), (190, 110, 68, 192), (195, 107, 105, 193), (106, 108, 196, 194), (151, 153, 107, 119), (108, 154, 152, 120), (155, 105, 107, 153), (108, 106, 156, 154), (157, 151, 119, 121), (120, 152, 158, 122), (125, 199, 213, 117), (214, 200, 126, 118), (111, 117, 75, 197), (76, 118, 112, 198), (117, 111, 119), (120, 112, 118), (221, 75, 73, 217), (74, 76, 222, 218), (217, 73, 215), (216, 74, 218), (219, 197, 75, 221), (76, 198, 220, 222), (229, 215, 219, 225), (220, 216, 230, 226), (227, 221, 217, 223), (218, 222, 228, 224), (223, 217, 215, 229), (216, 218, 224, 230), (225, 219, 221, 227), (222, 220, 226, 228), (231, 229, 225, 237), (226, 230, 232, 238), (235, 227, 223, 233), (224, 228, 236, 234), (233, 223, 229, 231), (230, 224, 234, 232), (237, 225, 227, 235), (228, 226, 238, 236), (209, 207, 73), (74, 208, 210), (103, 215, 73, 207), (74, 216, 104, 208), (99, 97, 87, 91), (88, 98, 100, 92), (95, 93, 89, 101), (90, 94, 96, 102), (89, 93, 81, 85), (82, 94, 90, 86), (91, 87, 79, 83), (80, 88, 92, 84), (83, 79, 111, 197), (112, 80, 84, 198), (81, 77, 113, 85), (114, 78, 82, 86), (195, 183, 181, 189), (182, 184, 196, 190), (183, 179, 175, 181), (176, 180, 184, 182), (189, 109, 107, 195), (108, 110, 190, 196), (191, 187, 185, 193), (186, 188, 192, 194), (105, 67, 191, 193), (192, 68, 106, 194), (187, 239, 177, 185), (178, 240, 188, 186), (187, 181, 175, 239), (176, 182, 188, 240), (125, 117, 119, 107), (120, 118, 126, 108), (125, 107, 109, 71), (110, 108, 126, 72), (109, 67, 69, 71), (70, 68, 110, 72), (219, 215, 77, 197), (78, 216, 220, 198), (237, 235, 233, 231), (234, 236, 238, 232), (97, 99, 95, 101), (96, 100, 98, 102), (135, 137, 127, 129), (128, 138, 136, 130), (165, 167, 163, 173), (164, 168, 166, 174), (177, 239, 175, 179), (176, 240, 178, 180), (115, 123, 105, 121), (106, 124, 116, 122), (69, 67, 105, 123), (106, 68, 70, 124), (121, 113, 103, 115), (104, 114, 122, 116), (103, 113, 77, 215), (78, 114, 104, 216), (259, 257, 273, 275), (274, 258, 260, 276), (261, 259, 275, 277), (276, 260, 262, 278), (263, 261, 277, 279), (278, 262, 264, 280), (265, 263, 279, 281), (280, 264, 266, 282), (267, 265, 281, 283), (282, 266, 268, 284), (269, 267, 283, 285), (284, 268, 270, 286), (271, 269, 285, 287), (286, 270, 272, 288), (257, 271, 287, 273), (288, 272, 258, 274), (275, 273, 291, 289), (292, 274, 276, 290), (277, 275, 289, 293), (290, 276, 278, 294), (279, 277, 293, 295), (294, 278, 280, 296), (281, 279, 295, 297), (296, 280, 282, 298), (283, 281, 297, 299), (298, 282, 284, 300), (285, 283, 299, 301), (300, 284, 286, 302), (287, 285, 301, 303), (302, 286, 288, 304), (273, 287, 303, 291), (304, 288, 274, 292), (289, 291, 305, 307), (306, 292, 290, 308), (293, 289, 307, 309), (308, 290, 294, 310), (295, 293, 309, 311), (310, 294, 296, 312), (297, 295, 311, 313), (312, 296, 298, 314), (299, 297, 313, 315), (314, 298, 300, 316), (301, 299, 315, 317), (316, 300, 302, 318), (303, 301, 317, 319), (318, 302, 304, 320), (291, 303, 319, 305), (320, 304, 292, 306), (307, 305, 323, 321), (324, 306, 308, 322), (309, 307, 321, 325), (322, 308, 310, 326), (311, 309, 325, 327), (326, 310, 312, 328), (313, 311, 327, 329), (328, 312, 314, 330), (315, 313, 329, 331), (330, 314, 316, 332), (317, 315, 331, 333), (332, 316, 318, 334), (319, 317, 333, 335), (334, 318, 320, 336), (305, 319, 335, 323), (336, 320, 306, 324), (321, 323, 337, 339), (338, 324, 322, 340), (325, 321, 339, 341), (340, 322, 326, 342), (327, 325, 341, 343), (342, 326, 328, 344), (329, 327, 343, 345), (344, 328, 330, 346), (331, 329, 345, 347), (346, 330, 332, 348), (333, 331, 347, 349), (348, 332, 334, 350), (335, 333, 349, 351), (350, 334, 336, 352), (323, 335, 351, 337), (352, 336, 324, 338), (339, 337, 355, 353), (356, 338, 340, 354), (341, 339, 353, 357), (354, 340, 342, 358), (343, 341, 357, 359), (358, 342, 344, 360), (345, 343, 359, 361), (360, 344, 346, 362), (347, 345, 361, 363), (362, 346, 348, 364), (349, 347, 363, 365), (364, 348, 350, 366), (351, 349, 365, 367), (366, 350, 352, 368), (337, 351, 367, 355), (368, 352, 338, 356), (353, 355, 369, 371), (370, 356, 354, 372), (357, 353, 371, 373), (372, 354, 358, 374), (359, 357, 373, 375), (374, 358, 360, 376), (361, 359, 375, 377), (376, 360, 362, 378), (363, 361, 377, 379), (378, 362, 364, 380), (365, 363, 379, 381), (380, 364, 366, 382), (367, 365, 381, 383), (382, 366, 368, 384), (355, 367, 383, 369), (384, 368, 356, 370), (371, 369, 387, 385), (388, 370, 372, 386), (373, 371, 385, 389), (386, 372, 374, 390), (375, 373, 389, 391), (390, 374, 376, 392), (377, 375, 391, 393), (392, 376, 378, 394), (379, 377, 393, 395), (394, 378, 380, 396), (381, 379, 395, 397), (396, 380, 382, 398), (383, 381, 397, 399), (398, 382, 384, 400), (369, 383, 399, 387), (400, 384, 370, 388), (385, 387, 403, 401), (404, 388, 386, 402), (389, 385, 401, 405), (402, 386, 390, 406), (391, 389, 405, 407), (406, 390, 392, 408), (393, 391, 407, 409), (408, 392, 394, 410), (395, 393, 409, 411), (410, 394, 396, 412), (397, 395, 411, 413), (412, 396, 398, 414), (399, 397, 413, 415), (414, 398, 400, 416), (387, 399, 415, 403), (416, 400, 388, 404), (401, 403, 419, 417), (420, 404, 402, 418), (405, 401, 417, 421), (418, 402, 406, 422), (407, 405, 421, 423), (422, 406, 408, 424), (409, 407, 423, 425), (424, 408, 410, 426), (411, 409, 425, 427), (426, 410, 412, 428), (413, 411, 427, 429), (428, 412, 414, 430), (415, 413, 429, 431), (430, 414, 416, 432), (403, 415, 431, 419), (432, 416, 404, 420), (417, 419, 435, 433), (436, 420, 418, 434), (421, 417, 433, 437), (434, 418, 422, 438), (423, 421, 437, 439), (438, 422, 424, 440), (425, 423, 439, 441), (440, 424, 426, 442), (427, 425, 441, 443), (442, 426, 428, 444), (429, 427, 443, 445), (444, 428, 430, 446), (431, 429, 445, 447), (446, 430, 432, 448), (419, 431, 447, 435), (448, 432, 420, 436), (439, 464, 456, 441), (457, 465, 440, 442), (464, 453, 449, 456), (449, 453, 465, 457), (441, 456, 458, 443), (459, 457, 442, 444), (456, 449, 450, 458), (450, 449, 457, 459), (443, 458, 460, 445), (461, 459, 444, 446), (458, 450, 451, 460), (451, 450, 459, 461), (445, 460, 466, 447), (467, 461, 446, 448), (460, 451, 455, 466), (455, 451, 461, 467), (437, 462, 464, 439), (465, 463, 438, 440), (462, 452, 453, 464), (453, 452, 463, 465), (447, 466, 468, 435), (469, 467, 448, 436), (466, 455, 454, 468), (454, 455, 467, 469), (433, 435, 472, 470), (473, 436, 434, 471), (437, 433, 470, 474), (471, 434, 438, 475), (462, 437, 474, 476), (475, 438, 463, 477), (452, 462, 476, 478), (477, 463, 452, 478), (435, 468, 479, 472), (480, 469, 436, 473), (468, 454, 481, 479), (481, 454, 469, 480), (470, 472, 484, 482), (485, 473, 471, 483), (474, 470, 482, 486), (483, 471, 475, 487), (476, 474, 486, 488), (487, 475, 477, 489), (478, 476, 488, 490), (489, 477, 478, 490), (472, 479, 491, 484), (492, 480, 473, 485), (479, 481, 493, 491), (493, 481, 480, 492), (922, 918, 564, 736), (919, 485, 483, 923), (915, 922, 736, 494), (923, 483, 487, 916), (920, 915, 494, 734), (916, 487, 489, 921), (914, 920, 734, 496), (921, 489, 490, 914), (918, 924, 738, 564), (925, 492, 485, 919), (924, 917, 563, 738), (917, 493, 492, 925), (499, 497, 509, 511), (510, 498, 500, 512), (501, 499, 511, 519), (512, 500, 502, 520), (503, 501, 519, 513), (520, 502, 504, 514), (505, 503, 513, 515), (514, 504, 505, 515), (497, 506, 516, 509), (517, 507, 498, 510), (506, 508, 518, 516), (518, 508, 507, 517), (511, 509, 521, 523), (522, 510, 512, 524), (519, 511, 523, 525), (524, 512, 520, 526), (513, 519, 525, 527), (526, 520, 514, 528), (515, 513, 527, 529), (528, 514, 515, 529), (509, 516, 530, 521), (531, 517, 510, 522), (516, 518, 532, 530), (532, 518, 517, 531), (557, 497, 499, 555), (500, 498, 558, 556), (555, 499, 501, 547), (502, 500, 556, 548), (533, 547, 553, 539), (554, 548, 534, 540), (547, 501, 503, 553), (504, 502, 548, 554), (539, 553, 549, 535), (549, 554, 540, 535), (553, 503, 505, 549), (505, 504, 554, 549), (537, 551, 557, 541), (558, 552, 538, 542), (551, 506, 497, 557), (498, 507, 552, 558), (536, 550, 551, 537), (552, 550, 536, 538), (550, 508, 506, 551), (507, 508, 550, 552), (543, 545, 628, 586), (629, 546, 544, 587), (547, 533, 566, 568), (567, 534, 548, 569), (541, 557, 572, 570), (573, 558, 542, 571), (557, 555, 574, 572), (575, 556, 558, 573), (555, 547, 568, 574), (569, 548, 556, 575), (559, 543, 586, 626), (587, 544, 560, 627), (568, 566, 576, 580), (577, 567, 569, 581), (570, 572, 582, 578), (583, 573, 571, 579), (568, 580, 584, 574), (585, 581, 569, 575), (572, 574, 584, 582), (585, 575, 573, 583), (586, 628, 592, 590), (593, 629, 587, 591), (626, 586, 590, 594), (591, 587, 627, 595), (630, 626, 594, 596), (595, 627, 631, 597), (628, 632, 598, 592), (599, 633, 629, 593), (634, 630, 596, 600), (597, 631, 635, 601), (632, 636, 602, 598), (603, 637, 633, 599), (588, 634, 600, 604), (601, 635, 589, 605), (636, 588, 604, 602), (605, 589, 637, 603), (590, 592, 606, 608), (607, 593, 591, 609), (594, 590, 608, 610), (609, 591, 595, 611), (596, 594, 610, 612), (611, 595, 597, 613), (592, 598, 614, 606), (615, 599, 593, 607), (600, 596, 612, 616), (613, 597, 601, 617), (598, 602, 618, 614), (619, 603, 599, 615), (604, 600, 616, 620), (617, 601, 605, 621), (602, 604, 620, 618), (621, 605, 603, 619), (608, 606, 638, 640), (639, 607, 609, 641), (610, 608, 640, 642), (641, 609, 611, 643), (612, 610, 642, 644), (643, 611, 613, 645), (606, 614, 646, 638), (647, 615, 607, 639), (616, 612, 644, 648), (645, 613, 617, 649), (614, 618, 650, 646), (651, 619, 615, 647), (620, 616, 648, 652), (649, 617, 621, 653), (618, 620, 652, 650), (653, 621, 619, 651), (640, 638, 656, 654), (657, 639, 641, 655), (642, 640, 654, 658), (655, 641, 643, 659), (644, 642, 658, 660), (659, 643, 645, 661), (638, 646, 662, 656), (663, 647, 639, 657), (648, 644, 660, 664), (661, 645, 649, 665), (646, 650, 666, 662), (667, 651, 647, 663), (652, 648, 664, 668), (665, 649, 653, 669), (650, 652, 668, 666), (669, 653, 651, 667), (654, 656, 672, 670), (673, 657, 655, 671), (658, 654, 670, 674), (671, 655, 659, 675), (660, 658, 674, 698), (675, 659, 661, 699), (656, 662, 700, 672), (701, 663, 657, 673), (664, 660, 698, 676), (699, 661, 665, 677), (662, 666, 678, 700), (679, 667, 663, 701), (668, 664, 676, 680), (677, 665, 669, 681), (666, 668, 680, 678), (681, 669, 667, 679), (706, 684, 682, 716), (683, 685, 707, 717), (716, 682, 686, 714), (687, 683, 717, 715), (714, 686, 688, 702), (689, 687, 715, 703), (704, 690, 684, 706), (685, 691, 705, 707), (702, 688, 692, 712), (693, 689, 703, 713), (708, 694, 690, 704), (691, 695, 709, 705), (712, 692, 696, 710), (697, 693, 713, 711), (710, 696, 694, 708), (695, 697, 711, 709), (672, 722, 732, 670), (733, 723, 673, 671), (722, 706, 716, 732), (717, 707, 723, 733), (670, 732, 730, 674), (731, 733, 671, 675), (732, 716, 714, 730), (715, 717, 733, 731), (674, 730, 718, 698), (719, 731, 675, 699), (730, 714, 702, 718), (703, 715, 731, 719), (700, 720, 722, 672), (723, 721, 701, 673), (720, 704, 706, 722), (707, 705, 721, 723), (698, 718, 728, 676), (729, 719, 699, 677), (718, 702, 712, 728), (713, 703, 719, 729), (678, 724, 720, 700), (721, 725, 679, 701), (724, 708, 704, 720), (705, 709, 725, 721), (676, 728, 726, 680), (727, 729, 677, 681), (728, 712, 710, 726), (711, 713, 729, 727), (680, 726, 724, 678), (725, 727, 681, 679), (726, 710, 708, 724), (709, 711, 727, 725), (209, 211, 696, 692), (697, 212, 210, 693), (211, 213, 694, 696), (695, 214, 212, 697), (199, 690, 694, 213), (695, 691, 200, 214), (199, 201, 684, 690), (685, 202, 200, 691), (201, 203, 682, 684), (683, 204, 202, 685), (203, 205, 686, 682), (687, 206, 204, 683), (205, 207, 688, 686), (689, 208, 206, 687), (207, 209, 692, 688), (693, 210, 208, 689), (908, 545, 543, 902), (903, 909, 565, 737), (902, 543, 559, 905), (906, 903, 737, 495), (905, 559, 624, 912), (913, 906, 495, 735), (912, 624, 561, 907), (907, 913, 735, 496), (910, 622, 545, 908), (909, 911, 739, 565), (904, 562, 622, 910), (911, 904, 563, 739), (559, 762, 742, 624), (743, 763, 560, 625), (762, 533, 539, 742), (540, 534, 763, 743), (624, 742, 761, 561), (761, 743, 625, 561), (742, 539, 535, 761), (535, 540, 743, 761), (622, 740, 758, 545), (759, 741, 623, 546), (740, 537, 541, 758), (542, 538, 741, 759), (562, 760, 740, 622), (741, 760, 562, 623), (760, 536, 537, 740), (538, 536, 760, 741), (533, 762, 744, 566), (745, 763, 534, 567), (762, 559, 626, 744), (627, 560, 763, 745), (545, 758, 746, 628), (747, 759, 546, 629), (758, 541, 570, 746), (571, 542, 759, 747), (566, 744, 748, 576), (749, 745, 567, 577), (744, 626, 630, 748), (631, 627, 745, 749), (628, 746, 750, 632), (751, 747, 629, 633), (746, 570, 578, 750), (579, 571, 747, 751), (576, 748, 752, 580), (753, 749, 577, 581), (748, 630, 634, 752), (635, 631, 749, 753), (632, 750, 754, 636), (755, 751, 633, 637), (750, 578, 582, 754), (583, 579, 751, 755), (588, 756, 752, 634), (753, 757, 589, 635), (756, 584, 580, 752), (581, 585, 757, 753), (636, 754, 756, 588), (757, 755, 637, 589), (754, 582, 584, 756), (585, 583, 755, 757), (241, 243, 766, 764), (767, 244, 242, 765), (243, 245, 768, 766), (769, 246, 244, 767), (249, 251, 772, 770), (773, 252, 250, 771), (251, 253, 774, 772), (775, 254, 252, 773), (253, 255, 776, 774), (777, 256, 254, 775), (255, 241, 764, 776), (765, 242, 256, 777), (764, 766, 778, 780), (779, 767, 765, 781), (766, 768, 782, 778), (783, 769, 767, 779), (770, 772, 786, 784), (787, 773, 771, 785), (772, 774, 788, 786), (789, 775, 773, 787), (774, 776, 790, 788), (791, 777, 775, 789), (776, 764, 780, 790), (781, 765, 777, 791), (784, 842, 794, 792), (795, 843, 785, 793), (770, 784, 792, 798), (793, 785, 771, 799), (842, 782, 796, 794), (797, 783, 843, 795), (782, 768, 800, 796), (801, 769, 783, 797), (249, 770, 798, 802), (799, 771, 250, 803), (768, 245, 806, 800), (807, 246, 769, 801), (247, 249, 802, 804), (803, 250, 248, 805), (245, 247, 804, 806), (805, 248, 246, 807), (808, 810, 816, 814), (817, 811, 809, 815), (810, 812, 818, 816), (819, 813, 811, 817), (814, 816, 822, 820), (823, 817, 815, 821), (816, 818, 824, 822), (825, 819, 817, 823), (804, 826, 828, 806), (829, 827, 805, 807), (826, 810, 808, 828), (809, 811, 827, 829), (802, 830, 826, 804), (827, 831, 803, 805), (830, 812, 810, 826), (811, 813, 831, 827), (806, 828, 832, 800), (833, 829, 807, 801), (828, 808, 814, 832), (815, 809, 829, 833), (798, 834, 830, 802), (831, 835, 799, 803), (834, 818, 812, 830), (813, 819, 835, 831), (800, 832, 836, 796), (837, 833, 801, 797), (832, 814, 820, 836), (821, 815, 833, 837), (796, 836, 838, 794), (839, 837, 797, 795), (836, 820, 822, 838), (823, 821, 837, 839), (792, 840, 834, 798), (835, 841, 793, 799), (840, 824, 818, 834), (819, 825, 841, 835), (794, 838, 840, 792), (841, 839, 795, 793), (838, 822, 824, 840), (825, 823, 839, 841), (782, 842, 844, 778), (845, 843, 783, 779), (842, 784, 786, 844), (787, 785, 843, 845), (778, 844, 846, 780), (847, 845, 779, 781), (844, 786, 788, 846), (789, 787, 845, 847), (780, 846, 790), (791, 847, 781), (846, 788, 790), (791, 789, 847), (241, 850, 848, 243), (849, 851, 242, 244), (850, 257, 259, 848), (260, 258, 851, 849), (243, 848, 852, 245), (853, 849, 244, 246), (848, 259, 261, 852), (262, 260, 849, 853), (245, 852, 854, 247), (855, 853, 246, 248), (852, 261, 263, 854), (264, 262, 853, 855), (247, 854, 856, 249), (857, 855, 248, 250), (854, 263, 265, 856), (266, 264, 855, 857), (249, 856, 858, 251), (859, 857, 250, 252), (856, 265, 267, 858), (268, 266, 857, 859), (251, 858, 860, 253), (861, 859, 252, 254), (858, 267, 269, 860), (270, 268, 859, 861), (253, 860, 862, 255), (863, 861, 254, 256), (860, 269, 271, 862), (272, 270, 861, 863), (257, 850, 862, 271), (863, 851, 258, 272), (850, 241, 255, 862), (256, 242, 851, 863), (4, 872, 874, 2), (875, 873, 5, 3), (872, 525, 523, 874), (524, 526, 873, 875), (53, 864, 872, 4), (873, 865, 54, 5), (864, 527, 525, 872), (526, 528, 865, 873), (45, 866, 864, 53), (865, 866, 45, 54), (866, 529, 527, 864), (528, 529, 866, 865), (2, 874, 867, 28), (868, 875, 3, 29), (874, 523, 521, 867), (522, 524, 875, 868), (28, 867, 869, 57), (870, 868, 29, 58), (867, 521, 530, 869), (531, 522, 868, 870), (57, 869, 871, 36), (871, 870, 58, 36), (869, 530, 532, 871), (532, 531, 870, 871), (14, 889, 883, 10), (884, 890, 15, 11), (889, 899, 18, 883), (19, 900, 890, 884), (10, 883, 885, 8), (886, 884, 11, 9), (883, 18, 16, 885), (17, 19, 884, 886), (891, 0, 8, 885), (9, 1, 892, 886), (885, 16, 24, 891), (25, 17, 886, 892), (65, 893, 887, 37), (887, 894, 66, 37), (893, 897, 40, 887), (40, 898, 894, 887), (0, 891, 893, 65), (894, 892, 1, 66), (891, 24, 897, 893), (898, 25, 892, 894), (876, 895, 888, 901), (888, 896, 877, 901), (895, 49, 39, 888), (39, 50, 896, 888), (899, 889, 895, 876), (896, 890, 900, 877), (889, 14, 49, 895), (50, 15, 890, 896), (899, 881, 30, 18), (31, 882, 900, 19), (18, 30, 32, 16), (33, 31, 19, 17), (16, 32, 34, 24), (35, 33, 17, 25), (55, 897, 24, 34), (25, 898, 56, 35), (46, 40, 897, 55), (898, 40, 46, 56), (901, 878, 879, 876), (880, 878, 901, 877), (876, 879, 881, 899), (882, 880, 877, 900), (623, 562, 904, 911), (563, 904, 910, 738), (546, 623, 911, 909), (738, 910, 908, 564), (561, 625, 913, 907), (734, 912, 907, 496), (625, 560, 906, 913), (494, 905, 912, 734), (560, 544, 903, 906), (736, 902, 905, 494), (544, 546, 909, 903), (564, 908, 902, 736), (563, 917, 925, 739), (491, 493, 917, 924), (739, 925, 919, 565), (484, 491, 924, 918), (735, 921, 914, 496), (490, 488, 920, 914), (495, 916, 921, 735), (488, 486, 915, 920), (737, 923, 916, 495), (486, 482, 922, 915), (565, 919, 923, 737), (482, 484, 918, 922)])
me_body.polygons.foreach_set('use_smooth', [True] * 930)
me_body.materials.append(mat_base_mesh)
me_body.use_remesh_preserve_volume = False
me_body.use_remesh_preserve_attributes = False
me_body.use_mirror_x = True
me_body.update()
arm_armature = bpy.data.armatures.new('Armature')  # bones are not reproduced

# ---- objects
ob_armature = bpy.data.objects.new('Armature', arm_armature)
ob_body_001 = bpy.data.objects.new('body.001', me_body_001)
ob_body = bpy.data.objects.new('body', me_body)

# ---- transforms, parenting, visibility, modifiers, constraints
ob_armature.location = (0.0, 0.0, 0.0)
ob_armature.rotation_euler = (1.571, -0.0, -0.0)
ob_armature.show_in_front = True
ob_armature.lineart.crease_threshold = 0.0
ob_body_001.parent = ob_armature
ob_body_001.matrix_parent_inverse = Matrix(((1.0, 0.0, 0.0, 0.0), (0.0, -1.629e-07, 1.0, 0.0), (0.0, -1.0, -1.629e-07, 0.0), (0.0, 0.0, 0.0, 1.0)))
ob_body_001.location = (0.0, 0.0, 0.0)
ob_body_001.lock_rotations_4d = False
ob_body_001.empty_display_type = 'ARROWS'
ob_body_001.lineart.crease_threshold = 0.0
ob_body_001.use_mesh_mirror_x = True
_vg = ob_body_001.vertex_groups.new(name='stomach')
_vg = ob_body_001.vertex_groups.new(name='chest')
_vg = ob_body_001.vertex_groups.new(name='neck')
for _i, _w in zip([12, 13, 16, 43, 44, 52, 53, 54, 55, 56, 68, 69, 70, 71, 72, 79, 80, 81, 82, 83, 88, 89, 90, 91, 92, 99, 100, 101, 102, 103], [0.0001687, 0.0001688, 0.00707, 0.005917, 0.005917, 0.0001687, 0.0001688, 0.00707, 0.005917, 0.005917, 0.0001687, 0.0001688, 0.00707, 0.005917, 0.005917, 0.0001687, 0.0001688, 0.00707, 0.005917, 0.005917, 0.0001687, 0.0001688, 0.00707, 0.005917, 0.005917, 0.0001687, 0.0001688, 0.00707, 0.005917, 0.005917]): _vg.add([_i], _w, 'REPLACE')
_vg = ob_body_001.vertex_groups.new(name='head')
for _i, _w in zip([0, 1, 2, 3, 4, 5, 6, 7, 8, 9, 10, 11, 12, 13, 14, 15, 16, 17, 18, 19, 20, 21, 22, 23, 24, 25, 26, 27, 28, 29, 30, 31, 32, 33, 34, 35, 36, 37, 38, 39, 40, 41, 42, 43, 44, 45, 46, 47, 48, 49, 50, 51, 52, 53, 54, 55, 56, 57, 58, 59, 60, 61, 62, 63, 64, 65, 66, 67, 68, 69, 70, 71, 72, 73, 74, 75, 76, 77, 78, 79, 80, 81, 82, 83, 84, 85, 86, 87, 88, 89, 90, 91, 92, 93, 94, 95, 96, 97, 98, 99, 100, 101, 102, 103, 104, 105], [0.9921, 0.9921, 0.9959, 0.9959, 0.9953, 0.9953, 0.9924, 0.9924, 0.9776, 0.9776, 0.9743, 0.9743, 0.9726, 0.9726, 0.9934, 0.994, 0.9691, 0.9987, 0.9982, 0.9933, 0.9933, 0.9973, 0.9973, 0.9978, 0.9978, 0.9924, 0.9924, 0.9766, 0.9766, 0.9875, 0.9875, 0.9886, 0.9886, 0.9846, 0.9868, 0.9848, 0.9848, 0.9849, 0.9849, 0.984, 0.984, 0.9861, 0.9861, 0.9697, 0.9697, 0.9748, 0.9748, 0.9772, 0.9776, 0.9776, 0.9743, 0.9743, 0.9726, 0.9726, 0.9691, 0.9697, 0.9697, 0.9748, 0.9748, 0.9766, 0.9766, 0.9748, 0.9748, 0.9772, 0.9776, 0.9776, 0.9743, 0.9743, 0.9726, 0.9726, 0.9691, 0.9697, 0.9697, 0.9748, 0.9748, 0.9776, 0.9776, 0.9743, 0.9743, 0.9726, 0.9726, 0.9691, 0.9697, 0.9697, 0.9776, 0.9743, 0.9776, 0.9743, 0.9726, 0.9726, 0.9691, 0.9697, 0.9697, 0.9748, 0.9748, 0.9776, 0.9743, 0.9776, 0.9743, 0.9726, 0.9726, 0.9691, 0.9697, 0.9697, 0.9748, 0.9748]): _vg.add([_i], _w, 'REPLACE')
_vg = ob_body_001.vertex_groups.new(name='collar.l')
_vg = ob_body_001.vertex_groups.new(name='upperarm.l')
_vg = ob_body_001.vertex_groups.new(name='lowerarm.l')
_vg = ob_body_001.vertex_groups.new(name='palm.l')
_vg = ob_body_001.vertex_groups.new(name='f2a.l')
_vg = ob_body_001.vertex_groups.new(name='f2b.l')
_vg = ob_body_001.vertex_groups.new(name='f2c.l')
_vg = ob_body_001.vertex_groups.new(name='f3a.l')
_vg = ob_body_001.vertex_groups.new(name='f3b.l')
_vg = ob_body_001.vertex_groups.new(name='f3c.l')
_vg = ob_body_001.vertex_groups.new(name='f4a.l')
_vg = ob_body_001.vertex_groups.new(name='f4b.l')
_vg = ob_body_001.vertex_groups.new(name='f4c.l')
_vg = ob_body_001.vertex_groups.new(name='f1a.l')
_vg = ob_body_001.vertex_groups.new(name='f1b.l')
_vg = ob_body_001.vertex_groups.new(name='f1c.l')
_vg = ob_body_001.vertex_groups.new(name='ta.l')
_vg = ob_body_001.vertex_groups.new(name='tb.l')
_vg = ob_body_001.vertex_groups.new(name='tc.l')
_vg = ob_body_001.vertex_groups.new(name='collar.r')
_vg = ob_body_001.vertex_groups.new(name='upperarm.r')
_vg = ob_body_001.vertex_groups.new(name='lowerarm.r')
_vg = ob_body_001.vertex_groups.new(name='palm.r')
_vg = ob_body_001.vertex_groups.new(name='f2a.r')
_vg = ob_body_001.vertex_groups.new(name='f2b.r')
_vg = ob_body_001.vertex_groups.new(name='f2c.r')
_vg = ob_body_001.vertex_groups.new(name='f3a.r')
_vg = ob_body_001.vertex_groups.new(name='f3b.r')
_vg = ob_body_001.vertex_groups.new(name='f3c.r')
_vg = ob_body_001.vertex_groups.new(name='f4a.r')
_vg = ob_body_001.vertex_groups.new(name='f4b.r')
_vg = ob_body_001.vertex_groups.new(name='f4c.r')
_vg = ob_body_001.vertex_groups.new(name='f1a.r')
_vg = ob_body_001.vertex_groups.new(name='f1b.r')
_vg = ob_body_001.vertex_groups.new(name='f1c.r')
_vg = ob_body_001.vertex_groups.new(name='ta.r')
_vg = ob_body_001.vertex_groups.new(name='tb.r')
_vg = ob_body_001.vertex_groups.new(name='tc.r')
_vg = ob_body_001.vertex_groups.new(name='pelvis')
_vg = ob_body_001.vertex_groups.new(name='thigh.l')
_vg = ob_body_001.vertex_groups.new(name='lowerleg.l')
_vg = ob_body_001.vertex_groups.new(name='foot.l')
_vg = ob_body_001.vertex_groups.new(name='toe.l')
_vg = ob_body_001.vertex_groups.new(name='thigh.r')
_vg = ob_body_001.vertex_groups.new(name='lowerleg.r')
_vg = ob_body_001.vertex_groups.new(name='foot.r')
_vg = ob_body_001.vertex_groups.new(name='toe.r')
_vg = ob_body_001.vertex_groups.new(name='ik-leg.l')
_vg = ob_body_001.vertex_groups.new(name='ik-leg.r')
_m = ob_body_001.modifiers.new('Armature', 'ARMATURE')
_m.object = ob_armature
_m.use_bone_envelopes = True
ob_body.parent = ob_armature
ob_body.matrix_parent_inverse = Matrix(((1.0, 0.0, 0.0, 0.0), (0.0, -1.629e-07, 1.0, 0.0), (0.0, -1.0, -1.629e-07, 0.0), (0.0, 0.0, 0.0, 1.0)))
ob_body.location = (0.0, 0.0, 0.0)
ob_body.lock_rotations_4d = False
ob_body.empty_display_type = 'ARROWS'
ob_body.lineart.crease_threshold = 0.0
ob_body.use_mesh_mirror_x = True
_vg = ob_body.vertex_groups.new(name='stomach')
for _i, _w in zip([433, 434, 435, 436, 437, 438, 439, 440, 452, 453, 454, 462, 463, 464, 465, 468, 469, 470, 471, 472, 473, 474, 475, 476, 477, 478, 479, 480, 481, 482, 483, 484, 485, 486, 487, 488, 489, 490, 491, 492, 493, 494, 495, 496, 535, 539, 540, 543, 544, 545, 546, 559, 560, 561, 562, 563, 564, 565, 622, 623, 624, 625, 734, 735, 736, 737, 738, 739, 740, 741, 742, 743, 761, 762, 763, 902, 903, 904, 905, 906, 907, 908, 909, 910, 911, 912, 913, 914, 915, 916, 917, 918, 919, 920, 921, 922, 923, 924, 925], [0.1541, 0.1541, 0.0645, 0.0645, 0.1551, 0.1551, 0.06093, 0.06093, 0.1414, 0.03721, 0.02775, 0.1779, 0.1779, 0.05563, 0.05563, 0.03079, 0.03079, 0.4856, 0.4856, 0.2272, 0.2272, 0.5865, 0.5865, 0.5209, 0.5209, 0.3079, 0.1285, 0.1285, 0.1242, 0.6113, 0.6113, 0.6298, 0.6298, 0.6422, 0.6422, 0.6426, 0.6426, 0.6632, 0.7052, 0.7052, 0.7334, 0.2642, 0.2642, 0.4018, 0.009693, 0.005544, 0.005544, 0.02802, 0.02802, 0.04283, 0.04283, 0.05827, 0.05827, 0.1573, 0.05771, 0.1782, 0.1723, 0.1723, 0.06415, 0.06415, 0.1411, 0.1411, 0.291, 0.291, 0.2489, 0.2489, 0.1774, 0.1774, 0.003384, 0.003384, 0.07127, 0.07127, 0.07591, 0.006851, 0.006851, 0.1385, 0.1385, 0.118, 0.1612, 0.1612, 0.2796, 0.1076, 0.1076, 0.1208, 0.1208, 0.2161, 0.2161, 0.5325, 0.4532, 0.4532, 0.4558, 0.4011, 0.4011, 0.4668, 0.4668, 0.4301, 0.4301, 0.4413, 0.4413]): _vg.add([_i], _w, 'REPLACE')
_vg = ob_body.vertex_groups.new(name='chest')
for _i, _w in zip([470, 471, 472, 473, 474, 475, 476, 477, 478, 482, 483, 484, 485, 486, 487, 488, 489, 490, 491, 492, 493, 494, 495, 496, 497, 498, 499, 500, 501, 502, 503, 504, 505, 506, 507, 508, 509, 510, 511, 512, 513, 514, 515, 516, 517, 518, 519, 520, 521, 522, 523, 524, 525, 526, 527, 528, 529, 530, 531, 532, 533, 534, 535, 536, 537, 538, 539, 540, 541, 542, 543, 544, 545, 546, 549, 550, 551, 552, 553, 554, 557, 558, 559, 560, 561, 562, 563, 564, 565, 566, 567, 570, 571, 586, 587, 622, 623, 624, 625, 626, 627, 628, 629, 734, 735, 736, 737, 738, 739, 740, 741, 742, 743, 744, 745, 746, 747, 758, 759, 760, 761, 762, 763, 864, 865, 866, 874, 875, 902, 903, 904, 905, 906, 907, 908, 909, 910, 911, 912, 913, 914, 915, 916, 917, 918, 919, 920, 921, 922, 923, 924, 925], [0.05209, 0.05209, 0.02897, 0.02897, 0.06051, 0.06051, 0.043, 0.043, 0.02412, 0.1901, 0.1901, 0.1526, 0.1526, 0.1945, 0.1945, 0.2189, 0.2189, 0.2086, 0.1435, 0.1435, 0.1416, 0.5448, 0.5448, 0.5049, 0.06529, 0.06529, 0.06638, 0.06638, 0.03651, 0.03651, 0.1056, 0.1056, 0.5755, 0.136, 0.136, 0.3956, 0.1112, 0.1112, 0.2439, 0.2439, 0.1045, 0.1045, 0.1751, 0.1171, 0.1171, 0.1526, 0.08345, 0.08345, 0.0209, 0.0209, 0.07094, 0.07094, 0.02908, 0.02908, 0.0357, 0.0357, 0.05842, 0.01926, 0.01926, 0.0213, 0.08124, 0.08124, 0.6723, 0.5854, 0.2637, 0.2637, 0.2879, 0.2879, 0.08275, 0.08275, 0.1168, 0.1168, 0.2119, 0.2119, 0.6368, 0.416, 0.1339, 0.1339, 0.1336, 0.1336, 0.02365, 0.02365, 0.2022, 0.2022, 0.6979, 0.7792, 0.728, 0.5551, 0.5551, 0.01987, 0.01987, 0.00888, 0.00888, 0.06211, 0.06211, 0.7181, 0.718, 0.59, 0.59, 0.06859, 0.06859, 0.05839, 0.05839, 0.5614, 0.5614, 0.5085, 0.5085, 0.7129, 0.7129, 0.6024, 0.6024, 0.5217, 0.5217, 0.05419, 0.05419, 0.03511, 0.03511, 0.1464, 0.1464, 0.7271, 0.719, 0.1434, 0.1434, 0.0003286, 0.0003285, 0.0167, 0.0006052, 0.0006052, 0.3126, 0.3126, 0.7536, 0.3735, 0.3735, 0.6014, 0.3835, 0.3835, 0.7155, 0.7155, 0.5757, 0.5757, 0.3568, 0.3697, 0.3697, 0.4348, 0.3539, 0.3539, 0.3902, 0.3902, 0.3493, 0.3493, 0.4282, 0.4282]): _vg.add([_i], _w, 'REPLACE')
_vg = ob_body.vertex_groups.new(name='neck')
for _i, _w in zip([2, 3, 4, 5, 6, 7, 12, 13, 20, 21, 22, 23, 24, 25, 26, 27, 28, 29, 30, 31, 32, 33, 34, 35, 36, 38, 40, 41, 42, 45, 46, 47, 48, 51, 52, 53, 54, 55, 56, 57, 58, 63, 64, 497, 498, 499, 500, 501, 502, 503, 504, 505, 506, 507, 508, 509, 510, 511, 512, 513, 514, 515, 516, 517, 518, 519, 520, 521, 522, 523, 524, 525, 526, 527, 528, 529, 530, 531, 532, 533, 534, 535, 536, 537, 538, 539, 540, 541, 542, 549, 550, 551, 552, 553, 554, 555, 556, 557, 558, 559, 560, 562, 563, 564, 565, 566, 567, 568, 569, 574, 575, 576, 577, 580, 581, 584, 585, 586, 587, 622, 623, 626, 627, 736, 737, 738, 739, 740, 741, 742, 743, 744, 745, 758, 759, 760, 761, 762, 763, 864, 865, 866, 867, 868, 869, 870, 871, 872, 873, 874, 875, 878, 879, 880, 881, 882, 897, 898], [0.2442, 0.2442, 0.2727, 0.2727, 0.07193, 0.07193, 0.1447, 0.1447, 0.072, 0.072, 0.1006, 0.1006, 0.0001687, 0.0001688, 0.07381, 0.07381, 0.2579, 0.2579, 0.03442, 0.03442, 0.02928, 0.02928, 0.03221, 0.03221, 0.3184, 0.1359, 0.00707, 0.1135, 0.06056, 0.3584, 0.05431, 0.1385, 0.1385, 0.0952, 0.0952, 0.3325, 0.3325, 0.04945, 0.04945, 0.2875, 0.2875, 0.06274, 0.06274, 0.1085, 0.1085, 0.09699, 0.09699, 0.1062, 0.1062, 0.1683, 0.1683, 0.2124, 0.2747, 0.2747, 0.3722, 0.5481, 0.5481, 0.3732, 0.3732, 0.6344, 0.6344, 0.6429, 0.6708, 0.6708, 0.6949, 0.539, 0.539, 0.7055, 0.7055, 0.6673, 0.6673, 0.6778, 0.6778, 0.6897, 0.6897, 0.6798, 0.7228, 0.7228, 0.7228, 0.0, 0.0, 0.0, 1.4e-07, 6.945e-09, 6.945e-09, 0.0, 0.0, 0.0, 0.0, 0.07686, 0.3489, 0.1414, 0.1414, 0.05427, 0.05427, 0.008337, 0.008337, 0.029, 0.029, 0.0, 0.0, 0.0, 0.0, 0.0, 0.0, 0.0, 0.0, 0.0, 0.0, 0.0, 0.0, 0.0, 0.0, 0.0, 0.0, 0.0, 0.0, 0.0, 0.0, 0.0, 0.0, 0.0, 0.0, 0.0, 0.0, 0.0, 0.0, 0.0, 0.0, 0.0, 0.0, 0.0, 0.0, 0.0, 0.0, 0.01594, 0.0, 0.0, 0.0, 0.5745, 0.5745, 0.5685, 0.5745, 0.5745, 0.5702, 0.5702, 0.5788, 0.5659, 0.5659, 0.5871, 0.5871, 0.01304, 0.01647, 0.01647, 0.02623, 0.02623, 0.005917, 0.005917]): _vg.add([_i], _w, 'REPLACE')
_vg = ob_body.vertex_groups.new(name='head')
for _i, _w in zip([0, 1, 2, 3, 4, 5, 6, 7, 8, 9, 10, 11, 12, 13, 14, 15, 16, 17, 18, 19, 20, 21, 22, 23, 24, 25, 26, 27, 28, 29, 30, 31, 32, 33, 34, 35, 36, 37, 38, 39, 40, 41, 42, 43, 44, 45, 46, 47, 48, 49, 50, 51, 52, 53, 54, 55, 56, 57, 58, 59, 60, 61, 62, 63, 64, 65, 66, 509, 510, 511, 512, 513, 514, 515, 516, 517, 518, 519, 520, 521, 522, 523, 524, 525, 526, 527, 528, 529, 530, 531, 532, 864, 865, 866, 867, 868, 869, 870, 871, 872, 873, 874, 875, 876, 877, 878, 879, 880, 881, 882, 883, 884, 885, 886, 887, 888, 889, 890, 891, 892, 893, 894, 895, 896, 897, 898, 899, 900, 901], [0.9921, 0.9921, 0.7282, 0.7282, 0.6935, 0.6935, 0.9192, 0.9192, 0.9959, 0.9959, 0.9953, 0.9953, 0.8374, 0.8374, 0.9924, 0.9924, 0.9776, 0.9776, 0.9743, 0.9743, 0.9202, 0.9202, 0.8871, 0.8871, 0.9726, 0.9726, 0.9195, 0.9195, 0.7166, 0.7166, 0.9528, 0.9528, 0.9562, 0.9562, 0.9552, 0.9552, 0.6568, 0.9934, 0.8472, 0.994, 0.9691, 0.8773, 0.9319, 0.9987, 0.9982, 0.5962, 0.9412, 0.8443, 0.8443, 0.9933, 0.9933, 0.8969, 0.8969, 0.6264, 0.6264, 0.9461, 0.9461, 0.6887, 0.6887, 0.9973, 0.9973, 0.9978, 0.9978, 0.9295, 0.9295, 0.9924, 0.9924, 0.05349, 0.05349, 0.052, 0.052, 0.05987, 0.05987, 0.06419, 0.05753, 0.05753, 0.05644, 0.05535, 0.05535, 0.1813, 0.1813, 0.1522, 0.1522, 0.1782, 0.1782, 0.1912, 0.1912, 0.2026, 0.1998, 0.1998, 0.2047, 0.3559, 0.3559, 0.3578, 0.3703, 0.3703, 0.385, 0.385, 0.3779, 0.3614, 0.3614, 0.3453, 0.3453, 0.9766, 0.9766, 0.9646, 0.9627, 0.9627, 0.9573, 0.9573, 0.9875, 0.9875, 0.9886, 0.9886, 0.9846, 0.9868, 0.9848, 0.9848, 0.9849, 0.9849, 0.984, 0.984, 0.9861, 0.9861, 0.9697, 0.9697, 0.9748, 0.9748, 0.9772]): _vg.add([_i], _w, 'REPLACE')
_vg = ob_body.vertex_groups.new(name='collar.l')
for _i, _w in zip([4, 5, 6, 12, 13, 22, 30, 32, 38, 45, 47, 53, 54, 63, 482, 483, 484, 486, 487, 488, 489, 490, 494, 495, 496, 497, 499, 501, 503, 505, 506, 507, 508, 509, 510, 511, 512, 513, 514, 515, 516, 517, 518, 519, 520, 521, 523, 524, 525, 526, 527, 529, 530, 533, 535, 536, 537, 538, 539, 540, 541, 543, 545, 547, 549, 550, 551, 553, 555, 557, 559, 561, 562, 563, 564, 566, 568, 570, 572, 574, 576, 578, 580, 582, 584, 586, 590, 592, 594, 596, 622, 623, 624, 625, 626, 628, 630, 632, 634, 636, 734, 735, 736, 737, 738, 740, 741, 742, 744, 746, 748, 750, 752, 754, 756, 758, 760, 761, 762, 864, 866, 867, 872, 873, 874, 875, 881, 902, 904, 905, 907, 908, 910, 911, 912, 914, 915, 917, 918, 920, 922, 924], [0.0, 0.0, 0.0, 0.0, 0.0, 0.0, 0.0, 0.0, 0.0, 0.0, 0.0, 0.0, 0.0, 0.0, 0.04485, 0.0, 0.0392, 0.02253, 0.0, 0.004686, 0.0, 0.0, 2.058e-10, 0.0, 2.6e-11, 0.7855, 0.8029, 0.8179, 0.6863, 0.09357, 0.5281, 0.008675, 0.102, 0.2199, 0.0, 0.3176, 0.0, 0.1769, 0.0, 0.05423, 0.1238, 0.007095, 0.04451, 0.3086, 0.0, 0.06947, 6.251e-12, 0.0, 2.432e-05, 0.0, 2.247e-05, 4.576e-19, 0.008668, 0.803, 0.1284, 0.1462, 0.6118, 0.02233, 0.5973, 0.01284, 0.8086, 0.7023, 0.6334, 0.9013, 0.1326, 0.1091, 0.6735, 0.7634, 0.8969, 0.8606, 0.6114, 0.05686, 0.0649, 0.006121, 0.1967, 0.7824, 0.8425, 0.7339, 0.7985, 0.8469, 0.4999, 0.3531, 0.5, 0.4824, 0.5, 0.7223, 0.07308, 0.05683, 0.0381, 0.01682, 0.1537, 0.001108, 0.007064, 0.0, 0.6511, 0.6699, 0.1972, 0.2586, 0.006846, 0.02966, 1.855e-08, 0.0, 3.94e-09, 0.0, 0.0539, 0.2851, 0.02014, 0.3309, 0.6742, 0.6916, 0.2008, 0.2546, 0.2, 0.07482, 0.2, 0.721, 0.09875, 0.08678, 0.6925, 8.679e-20, 0.0, 0.01479, 4.973e-14, 0.0, 1.247e-16, 0.0, 0.0, 0.3511, 0.03551, 0.3057, 0.02843, 0.415, 0.1038, 0.000554, 0.003532, 1.3e-11, 0.01127, 0.003061, 0.1179, 0.002343, 0.02243, 0.02695]): _vg.add([_i], _w, 'REPLACE')
_vg = ob_body.vertex_groups.new(name='upperarm.l')
for _i, _w in zip([533, 535, 539, 541, 543, 545, 547, 553, 555, 557, 559, 561, 564, 566, 568, 570, 572, 574, 576, 578, 580, 582, 584, 586, 588, 590, 592, 594, 596, 598, 600, 602, 604, 606, 608, 610, 612, 614, 616, 618, 620, 624, 626, 628, 630, 632, 634, 636, 638, 640, 642, 644, 646, 648, 650, 652, 654, 656, 658, 660, 662, 664, 666, 668, 670, 672, 674, 698, 700, 734, 736, 742, 744, 746, 748, 750, 752, 754, 756, 758, 761, 762, 902, 905, 908, 912, 918, 922], [0.004815, 0.0, 2.032e-09, 0.07479, 0.1285, 0.08798, 0.04701, 0.0, 0.04515, 0.05303, 0.0888, 0.0, 0.007545, 0.1676, 0.1362, 0.2231, 0.1725, 0.1338, 0.5, 0.6249, 0.5, 0.7848, 0.5, 0.1869, 0.9908, 0.8962, 0.9181, 0.9287, 0.9513, 0.9764, 0.9863, 0.9959, 0.9979, 0.8505, 0.8305, 0.8506, 0.9011, 0.9238, 0.9398, 0.9715, 0.9793, 0.001088, 0.2528, 0.251, 0.7762, 0.7111, 0.9679, 0.9556, 0.5, 0.5234, 0.5014, 0.5, 0.5, 0.5, 0.5, 0.5, 0.1654, 0.2, 0.1962, 0.1962, 0.2, 0.1911, 0.2, 0.1973, 0.01836, 0.02912, 0.03764, 0.01216, 0.004758, 0.0, 0.002396, 4.818e-09, 0.2518, 0.2523, 0.6996, 0.7236, 0.9259, 0.9202, 0.964, 0.09411, 0.0, 0.09127, 0.06545, 0.0444, 0.04776, 0.000544, 0.003772, 0.001198]): _vg.add([_i], _w, 'REPLACE')
_vg = ob_body.vertex_groups.new(name='lowerarm.l')
for _i, _w in zip([69, 71, 123, 125, 199, 201, 203, 205, 207, 209, 211, 213, 606, 608, 610, 612, 614, 616, 618, 620, 638, 640, 642, 644, 646, 648, 650, 652, 654, 656, 658, 660, 662, 664, 666, 668, 670, 672, 674, 676, 678, 680, 682, 684, 686, 688, 690, 692, 694, 696, 698, 700, 702, 704, 706, 708, 710, 712, 714, 716, 718, 720, 722, 724, 726, 728, 730, 732], [0.04234, 0.05157, 0.001981, 0.02342, 0.175, 0.1983, 0.2373, 0.1107, 0.1415, 0.1329, 0.09828, 0.1156, 0.2, 0.1592, 0.1521, 0.1424, 0.2, 0.2, 0.2, 0.2, 0.5, 0.5, 0.3731, 0.4025, 0.5, 0.4459, 0.5, 0.5, 0.8338, 1.0, 0.9906, 0.9999, 1.0, 1.0, 1.0, 1.0, 0.9656, 0.9602, 0.9559, 0.9799, 0.9826, 0.9855, 0.8349, 0.8452, 0.8835, 0.8333, 0.8929, 0.8422, 0.9185, 0.8812, 0.9688, 0.9725, 0.988, 0.9916, 0.988, 0.995, 0.993, 0.99, 0.9896, 0.9865, 0.9966, 0.9971, 0.9951, 0.9985, 0.9988, 0.9979, 0.9953, 0.9959]): _vg.add([_i], _w, 'REPLACE')
_vg = ob_body.vertex_groups.new(name='palm.l')
for _i, _w in zip([69, 71, 73, 75, 103, 115, 117, 123, 125, 199, 201, 203, 205, 207, 209, 211, 213, 682, 684, 686, 688, 690, 694, 696], [0.8114, 0.8299, 0.2, 0.181, 0.1814, 0.8565, 0.8819, 0.7726, 0.8491, 0.7831, 0.7612, 0.7184, 0.8008, 0.1174, 0.1976, 0.1983, 0.7989, 0.1505, 0.1455, 0.08791, 0.002647, 0.1008, 0.07483, 0.00474]): _vg.add([_i], _w, 'REPLACE')
_vg = ob_body.vertex_groups.new(name='f2a.l')
for _i, _w in zip([105, 107, 111, 113, 115, 117, 119, 121, 125, 131, 133, 139, 141, 143, 145, 147, 149, 151, 157, 197, 219], [0.07753, 0.08503, 0.8077, 0.1541, 0.006844, 0.01185, 0.8455, 0.8716, 0.003229, 0.04448, 0.9568, 0.01391, 0.01332, 0.0509, 0.9386, 0.9647, 0.9612, 0.03704, 0.01949, 0.0838, 0.01248]): _vg.add([_i], _w, 'REPLACE')
_vg = ob_body.vertex_groups.new(name='f2b.l')
for _i, _w in zip([127, 131, 133, 137, 139, 141, 143, 149], [0.1758, 0.8152, 0.01374, 0.06137, 0.1119, 0.07428, 0.8251, 0.003825]): _vg.add([_i], _w, 'REPLACE')
_vg = ob_body.vertex_groups.new(name='f2c.l')
for _i, _w in zip([127, 129, 131, 135, 137, 139, 141, 143, 145], [0.8125, 0.9746, 0.137, 0.9806, 0.9339, 0.8552, 0.8938, 0.1237, 0.004937]): _vg.add([_i], _w, 'REPLACE')
_vg = ob_body.vertex_groups.new(name='f3a.l')
for _i, _w in zip([105, 107, 109, 119, 125, 151, 153, 155, 157, 159, 161, 169, 171], [0.06395, 0.6973, 0.06813, 0.09099, 0.03344, 0.8892, 0.9179, 0.9585, 0.922, 0.08604, 0.0303, 0.03628, 0.0871]): _vg.add([_i], _w, 'REPLACE')
_vg = ob_body.vertex_groups.new(name='f3b.l')
for _i, _w in zip([151, 153, 157, 159, 161, 163, 165, 167, 169, 171, 173], [0.05778, 0.05753, 0.02238, 0.8463, 0.889, 0.126, 0.08049, 0.08203, 0.8854, 0.8395, 0.115]): _vg.add([_i], _w, 'REPLACE')
_vg = ob_body.vertex_groups.new(name='f3c.l')
for _i, _w in zip([159, 161, 163, 165, 167, 169, 171, 173], [0.06562, 0.07011, 0.8635, 0.9158, 0.9137, 0.06978, 0.06906, 0.8738]): _vg.add([_i], _w, 'REPLACE')
_vg = ob_body.vertex_groups.new(name='f4a.l')
for _i, _w in zip([67, 69, 71, 105, 107, 109, 117, 121, 123, 125, 181, 183, 185, 189, 191, 193, 195, 199, 201], [0.9482, 0.1097, 3.907e-08, 0.8287, 0.1908, 0.9064, 0.0, 0.03928, 0.1433, 1.587e-16, 0.05416, 0.06104, 0.007778, 0.9712, 0.9724, 0.962, 0.949, 0.0, 0.0]): _vg.add([_i], _w, 'REPLACE')
_vg = ob_body.vertex_groups.new(name='f4b.l')
for _i, _w in zip([175, 179, 181, 183, 185, 187, 195], [0.0989, 0.1134, 0.803, 0.7657, 0.07605, 0.0572, 0.0005239]): _vg.add([_i], _w, 'REPLACE')
_vg = ob_body.vertex_groups.new(name='f4c.l')
for _i, _w in zip([175, 177, 179, 181, 183, 185, 187, 239], [0.8934, 0.9963, 0.877, 0.1426, 0.1721, 0.8948, 0.918, 0.9905]): _vg.add([_i], _w, 'REPLACE')
_vg = ob_body.vertex_groups.new(name='f1a.l')
for _i, _w in zip([77, 79, 81, 83, 85, 87, 103, 111, 113, 119, 121, 197, 215, 217, 219, 221, 223, 225, 227, 229], [4.003e-16, 0.8276, 0.09344, 0.4868, 0.0971, 0.0151, 5.667e-08, 2.875e-13, 0.001819, 0.0, 0.009704, 5.672e-10, 0.05381, 0.0, 1.779e-19, 7.438e-08, 0.0, 0.02495, 0.0, 0.0]): _vg.add([_i], _w, 'REPLACE')
_vg = ob_body.vertex_groups.new(name='f1b.l')
for _i, _w in zip([77, 79, 81, 83, 85, 87, 89, 91, 93, 95, 97, 99, 101, 113], [0.01289, 0.1459, 0.9012, 0.5099, 0.8938, 0.9406, 0.9419, 0.9493, 0.9368, 0.1484, 0.4559, 0.4019, 0.1566, 0.001879]): _vg.add([_i], _w, 'REPLACE')
_vg = ob_body.vertex_groups.new(name='f1c.l')
for _i, _w in zip([87, 89, 91, 93, 95, 97, 99, 101], [0.001585, 0.05101, 0.002508, 0.05996, 0.8498, 0.5326, 0.5889, 0.841]): _vg.add([_i], _w, 'REPLACE')
_vg = ob_body.vertex_groups.new(name='ta.l')
for _i, _w in zip([73, 75, 103, 115, 117, 205, 207, 209, 211, 213, 215, 217, 219, 221, 686, 688, 692, 696], [0.8712, 0.8408, 0.6129, 0.07318, 0.05447, 0.07922, 0.7275, 0.8155, 0.763, 0.07787, 0.0857, 0.1245, 0.1188, 0.1408, 0.003818, 0.1376, 0.1399, 0.08913]): _vg.add([_i], _w, 'REPLACE')
_vg = ob_body.vertex_groups.new(name='tb.l')
for _i, _w in zip([73, 75, 77, 103, 197, 215, 217, 219, 221, 223, 225, 227, 229, 231, 233, 235, 237], [0.09568, 0.1126, 0.07574, 0.1529, 0.08696, 0.7568, 0.8513, 0.5008, 0.8142, 0.9504, 0.8846, 0.9472, 0.916, 0.09896, 0.0548, 0.06445, 0.1138]): _vg.add([_i], _w, 'REPLACE')
_vg = ob_body.vertex_groups.new(name='tc.l')
for _i, _w in zip([223, 225, 227, 229, 231, 233, 235, 237], [0.03122, 0.06018, 0.02303, 0.06495, 0.8989, 0.9444, 0.9343, 0.8799]): _vg.add([_i], _w, 'REPLACE')
_vg = ob_body.vertex_groups.new(name='collar.r')
for _i, _w in zip([4, 5, 7, 12, 13, 23, 31, 33, 38, 45, 48, 53, 54, 64, 482, 483, 485, 486, 487, 488, 489, 490, 494, 495, 496, 498, 500, 502, 504, 505, 506, 507, 508, 509, 510, 511, 512, 513, 514, 515, 516, 517, 518, 519, 520, 522, 523, 524, 525, 526, 528, 529, 531, 534, 535, 536, 537, 538, 539, 540, 542, 544, 546, 548, 549, 550, 552, 554, 556, 558, 560, 561, 562, 563, 565, 567, 569, 571, 573, 575, 577, 579, 581, 583, 585, 587, 591, 593, 595, 597, 622, 623, 624, 625, 627, 629, 631, 633, 635, 637, 734, 735, 736, 737, 739, 740, 741, 743, 745, 747, 749, 751, 753, 755, 757, 759, 760, 761, 763, 865, 866, 868, 872, 873, 874, 875, 882, 903, 904, 906, 907, 909, 910, 911, 913, 914, 916, 917, 919, 921, 923, 925], [0.0, 0.0, 0.0, 0.0, 0.0, 0.0, 0.0, 0.0, 0.0, 0.0, 0.0, 0.0, 0.0, 0.0, 0.0, 0.04485, 0.0392, 0.0, 0.02253, 0.0, 0.004686, 0.0, 0.0, 2.058e-10, 2.6e-11, 0.7855, 0.8029, 0.8179, 0.6863, 0.09357, 0.008674, 0.5281, 0.102, 0.0, 0.2199, 0.0, 0.3176, 0.0, 0.1769, 0.05423, 0.007095, 0.1238, 0.04451, 0.0, 0.3086, 0.06947, 0.0, 6.251e-12, 0.0, 2.432e-05, 2.247e-05, 4.576e-19, 0.008668, 0.803, 0.1284, 0.1462, 0.02233, 0.6118, 0.01284, 0.5973, 0.8086, 0.7023, 0.6334, 0.9013, 0.1326, 0.1091, 0.6735, 0.7634, 0.8969, 0.8606, 0.6114, 0.05686, 0.0649, 0.006121, 0.1967, 0.7824, 0.8425, 0.7339, 0.7985, 0.8469, 0.4999, 0.3531, 0.5, 0.4824, 0.5, 0.7223, 0.07308, 0.05683, 0.0381, 0.01682, 0.001108, 0.1537, 0.0, 0.007064, 0.6511, 0.6699, 0.1972, 0.2586, 0.006846, 0.02966, 0.0, 1.855e-08, 0.0, 3.94e-09, 0.0539, 0.02014, 0.2851, 0.3309, 0.6742, 0.6916, 0.2008, 0.2546, 0.2, 0.07482, 0.2, 0.721, 0.09875, 0.08678, 0.6925, 8.679e-20, 0.0, 0.01479, 0.0, 4.973e-14, 0.0, 1.247e-16, 0.0, 0.3511, 0.03551, 0.3057, 0.02843, 0.415, 0.0005539, 0.1038, 0.003532, 1.3e-11, 0.01127, 0.00306, 0.1179, 0.002343, 0.02243, 0.02695]): _vg.add([_i], _w, 'REPLACE')
_vg = ob_body.vertex_groups.new(name='upperarm.r')
for _i, _w in zip([534, 535, 540, 542, 544, 546, 548, 554, 556, 558, 560, 561, 565, 567, 569, 571, 573, 575, 577, 579, 581, 583, 585, 587, 589, 591, 593, 595, 597, 599, 601, 603, 605, 607, 609, 611, 613, 615, 617, 619, 621, 625, 627, 629, 631, 633, 635, 637, 639, 641, 643, 645, 647, 649, 651, 653, 655, 657, 659, 661, 663, 665, 667, 669, 671, 673, 675, 699, 701, 735, 737, 743, 745, 747, 749, 751, 753, 755, 757, 759, 761, 763, 903, 906, 909, 913, 919, 923], [0.004815, 0.0, 2.032e-09, 0.07479, 0.1285, 0.08798, 0.04701, 0.0, 0.04515, 0.05303, 0.0888, 0.0, 0.007544, 0.1676, 0.1362, 0.2231, 0.1725, 0.1338, 0.5, 0.6249, 0.5, 0.7848, 0.5, 0.1869, 0.9908, 0.8962, 0.9181, 0.9287, 0.9513, 0.9764, 0.9863, 0.9959, 0.9979, 0.8505, 0.8305, 0.8506, 0.9011, 0.9238, 0.9398, 0.9715, 0.9793, 0.001088, 0.2528, 0.251, 0.7762, 0.7111, 0.9679, 0.9556, 0.5, 0.5234, 0.5014, 0.5, 0.5, 0.5, 0.5, 0.5, 0.1654, 0.2, 0.1962, 0.1962, 0.2, 0.1911, 0.2, 0.1973, 0.01836, 0.02912, 0.03764, 0.01216, 0.004758, 0.0, 0.002396, 4.818e-09, 0.2518, 0.2523, 0.6996, 0.7236, 0.9259, 0.9202, 0.964, 0.0941, 0.0, 0.09127, 0.06545, 0.0444, 0.04776, 0.000544, 0.003772, 0.001198]): _vg.add([_i], _w, 'REPLACE')
_vg = ob_body.vertex_groups.new(name='lowerarm.r')
for _i, _w in zip([70, 72, 124, 126, 200, 202, 204, 206, 208, 210, 212, 214, 607, 609, 611, 613, 615, 617, 619, 621, 639, 641, 643, 645, 647, 649, 651, 653, 655, 657, 659, 661, 663, 665, 667, 669, 671, 673, 675, 677, 679, 681, 683, 685, 687, 689, 691, 693, 695, 697, 699, 701, 703, 705, 707, 709, 711, 713, 715, 717, 719, 721, 723, 725, 727, 729, 731, 733], [0.04234, 0.05157, 0.00198, 0.02342, 0.175, 0.1983, 0.2373, 0.1107, 0.1415, 0.1329, 0.09828, 0.1156, 0.2, 0.1592, 0.1521, 0.1424, 0.2, 0.2, 0.2, 0.2, 0.5, 0.5, 0.3731, 0.4025, 0.5, 0.4459, 0.5, 0.5, 0.8338, 1.0, 0.9906, 0.9999, 1.0, 1.0, 1.0, 1.0, 0.9656, 0.9602, 0.9559, 0.9799, 0.9826, 0.9855, 0.8349, 0.8452, 0.8835, 0.8333, 0.8929, 0.8422, 0.9185, 0.8812, 0.9688, 0.9725, 0.988, 0.9916, 0.988, 0.995, 0.993, 0.99, 0.9896, 0.9865, 0.9966, 0.9971, 0.9951, 0.9985, 0.9988, 0.9979, 0.9953, 0.9959]): _vg.add([_i], _w, 'REPLACE')
_vg = ob_body.vertex_groups.new(name='palm.r')
for _i, _w in zip([70, 72, 74, 76, 104, 116, 118, 124, 126, 200, 202, 204, 206, 208, 210, 212, 214, 683, 685, 687, 689, 691, 695, 697], [0.8114, 0.8299, 0.2, 0.181, 0.1814, 0.8565, 0.8819, 0.7726, 0.8491, 0.7831, 0.7612, 0.7184, 0.8008, 0.1174, 0.1976, 0.1983, 0.7989, 0.1505, 0.1455, 0.08791, 0.002647, 0.1008, 0.07483, 0.004741]): _vg.add([_i], _w, 'REPLACE')
_vg = ob_body.vertex_groups.new(name='f2a.r')
for _i, _w in zip([106, 108, 112, 114, 116, 118, 120, 122, 126, 132, 134, 140, 142, 144, 146, 148, 150, 152, 158, 198, 220], [0.07753, 0.08502, 0.8077, 0.1541, 0.006844, 0.01185, 0.8455, 0.8716, 0.003229, 0.04448, 0.9568, 0.01392, 0.01332, 0.0509, 0.9386, 0.9647, 0.9612, 0.03704, 0.01949, 0.0838, 0.01248]): _vg.add([_i], _w, 'REPLACE')
_vg = ob_body.vertex_groups.new(name='f2b.r')
for _i, _w in zip([128, 132, 134, 138, 140, 142, 144, 150], [0.1758, 0.8152, 0.01374, 0.06137, 0.1119, 0.07428, 0.8251, 0.003824]): _vg.add([_i], _w, 'REPLACE')
_vg = ob_body.vertex_groups.new(name='f2c.r')
for _i, _w in zip([128, 130, 132, 136, 138, 140, 142, 144, 146], [0.8125, 0.9746, 0.137, 0.9806, 0.9339, 0.8552, 0.8938, 0.1237, 0.004938]): _vg.add([_i], _w, 'REPLACE')
_vg = ob_body.vertex_groups.new(name='f3a.r')
for _i, _w in zip([106, 108, 110, 120, 126, 152, 154, 156, 158, 160, 162, 170, 172], [0.06396, 0.6973, 0.06813, 0.09099, 0.03344, 0.8892, 0.9179, 0.9585, 0.922, 0.08604, 0.0303, 0.03628, 0.0871]): _vg.add([_i], _w, 'REPLACE')
_vg = ob_body.vertex_groups.new(name='f3b.r')
for _i, _w in zip([152, 154, 158, 160, 162, 164, 166, 168, 170, 172, 174], [0.05778, 0.05753, 0.02238, 0.8463, 0.889, 0.126, 0.0805, 0.08203, 0.8854, 0.8395, 0.115]): _vg.add([_i], _w, 'REPLACE')
_vg = ob_body.vertex_groups.new(name='f3c.r')
for _i, _w in zip([160, 162, 164, 166, 168, 170, 172, 174], [0.06562, 0.07011, 0.8635, 0.9158, 0.9137, 0.06978, 0.06906, 0.8738]): _vg.add([_i], _w, 'REPLACE')
_vg = ob_body.vertex_groups.new(name='f4a.r')
for _i, _w in zip([68, 70, 72, 106, 108, 110, 118, 122, 124, 126, 182, 184, 186, 190, 192, 194, 196, 200, 202], [0.9482, 0.1097, 3.907e-08, 0.8287, 0.1908, 0.9064, 0.0, 0.03927, 0.1433, 1.587e-16, 0.05416, 0.06104, 0.007779, 0.9712, 0.9724, 0.962, 0.949, 0.0, 0.0]): _vg.add([_i], _w, 'REPLACE')
_vg = ob_body.vertex_groups.new(name='f4b.r')
for _i, _w in zip([176, 180, 182, 184, 186, 188, 196], [0.0989, 0.1134, 0.803, 0.7657, 0.07605, 0.0572, 0.0005245]): _vg.add([_i], _w, 'REPLACE')
_vg = ob_body.vertex_groups.new(name='f4c.r')
for _i, _w in zip([176, 178, 180, 182, 184, 186, 188, 240], [0.8934, 0.9963, 0.877, 0.1426, 0.1721, 0.8948, 0.918, 0.9905]): _vg.add([_i], _w, 'REPLACE')
_vg = ob_body.vertex_groups.new(name='f1a.r')
for _i, _w in zip([78, 80, 82, 84, 86, 88, 104, 112, 114, 120, 122, 198, 216, 218, 220, 222, 224, 226, 228, 230], [4.003e-16, 0.8276, 0.09344, 0.4868, 0.0971, 0.0151, 5.667e-08, 2.875e-13, 0.001819, 0.0, 0.009704, 5.672e-10, 0.05381, 0.0, 1.779e-19, 7.438e-08, 0.0, 0.02495, 0.0, 0.0]): _vg.add([_i], _w, 'REPLACE')
_vg = ob_body.vertex_groups.new(name='f1b.r')
for _i, _w in zip([78, 80, 82, 84, 86, 88, 90, 92, 94, 96, 98, 100, 102, 114], [0.01289, 0.1459, 0.9012, 0.5099, 0.8938, 0.9406, 0.9419, 0.9493, 0.9368, 0.1484, 0.4559, 0.4019, 0.1566, 0.001879]): _vg.add([_i], _w, 'REPLACE')
_vg = ob_body.vertex_groups.new(name='f1c.r')
for _i, _w in zip([88, 90, 92, 94, 96, 98, 100, 102], [0.001584, 0.05101, 0.002509, 0.05996, 0.8498, 0.5326, 0.5889, 0.841]): _vg.add([_i], _w, 'REPLACE')
_vg = ob_body.vertex_groups.new(name='ta.r')
for _i, _w in zip([74, 76, 104, 116, 118, 206, 208, 210, 212, 214, 216, 218, 220, 222, 687, 689, 693, 697], [0.8712, 0.8408, 0.6129, 0.07318, 0.05447, 0.07922, 0.7275, 0.8155, 0.763, 0.07787, 0.0857, 0.1245, 0.1188, 0.1408, 0.003818, 0.1376, 0.1399, 0.08913]): _vg.add([_i], _w, 'REPLACE')
_vg = ob_body.vertex_groups.new(name='tb.r')
for _i, _w in zip([74, 76, 78, 104, 198, 216, 218, 220, 222, 224, 226, 228, 230, 232, 234, 236, 238], [0.09568, 0.1126, 0.07574, 0.1529, 0.08696, 0.7568, 0.8513, 0.5008, 0.8142, 0.9504, 0.8846, 0.9472, 0.916, 0.09895, 0.0548, 0.06445, 0.1138]): _vg.add([_i], _w, 'REPLACE')
_vg = ob_body.vertex_groups.new(name='tc.r')
for _i, _w in zip([224, 226, 228, 230, 232, 234, 236, 238], [0.03122, 0.06018, 0.02303, 0.06495, 0.8989, 0.9444, 0.9343, 0.8799]): _vg.add([_i], _w, 'REPLACE')
_vg = ob_body.vertex_groups.new(name='pelvis')
for _i, _w in zip([407, 408, 409, 410, 411, 412, 413, 414, 421, 422, 423, 424, 425, 426, 427, 428, 429, 430, 431, 432, 433, 434, 435, 436, 437, 438, 439, 440, 441, 442, 443, 444, 445, 446, 447, 448, 449, 450, 451, 452, 453, 454, 455, 456, 457, 458, 459, 460, 461, 462, 463, 464, 465, 466, 467, 468, 469, 470, 471, 472, 473, 474, 475, 476, 477, 478, 479, 480, 481, 482, 483, 484, 485, 486, 487, 488, 489, 490, 491, 492, 493, 564, 565, 736, 737, 902, 903, 908, 909, 914, 915, 916, 917, 918, 919, 920, 921, 922, 923, 924, 925], [0.0279, 0.0279, 0.06489, 0.06489, 0.06725, 0.06724, 0.02402, 0.02402, 0.05407, 0.05407, 0.1262, 0.1262, 0.2172, 0.2172, 0.2745, 0.2745, 0.1535, 0.1535, 0.02653, 0.02652, 0.5, 0.5, 0.5, 0.5, 0.5, 0.5, 0.3162, 0.3162, 0.4515, 0.4514, 0.739, 0.739, 0.1146, 0.1146, 0.2405, 0.2405, 1.0, 0.9994, 0.9999, 0.6585, 0.9996, 0.6504, 1.0, 0.9729, 0.9729, 0.9692, 0.9692, 0.9972, 0.9972, 0.5528, 0.5528, 0.541, 0.541, 0.9987, 0.9987, 0.6286, 0.6286, 0.4387, 0.4387, 0.4677, 0.4677, 0.4887, 0.4887, 0.2823, 0.2823, 0.5408, 0.7082, 0.7082, 0.7554, 0.06336, 0.06336, 0.1032, 0.1032, 0.05464, 0.05464, 0.05531, 0.05531, 0.06658, 0.1005, 0.1005, 0.08971, 0.001324, 0.001323, 0.00478, 0.00478, 0.00239, 0.00239, 0.0006619, 0.0006617, 0.03329, 0.02732, 0.02732, 0.04485, 0.05226, 0.05226, 0.02765, 0.02765, 0.03407, 0.03407, 0.05026, 0.05026]): _vg.add([_i], _w, 'REPLACE')
_vg = ob_body.vertex_groups.new(name='thigh.l')
for _i, _w in zip([305, 317, 319, 321, 323, 325, 327, 329, 331, 333, 335, 337, 339, 341, 343, 345, 347, 349, 351, 353, 355, 357, 359, 361, 363, 365, 367, 369, 371, 373, 375, 377, 379, 381, 383, 385, 387, 389, 391, 393, 395, 397, 398, 399, 401, 403, 405, 407, 409, 411, 413, 415, 416, 417, 419, 420, 421, 423, 424, 425, 426, 427, 428, 429, 430, 431, 432, 433, 434, 435, 436, 437, 438, 439, 440, 441, 442, 443, 444, 445, 446, 447, 448, 449, 450, 451, 452, 453, 454, 455, 456, 457, 458, 459, 460, 461, 462, 463, 464, 465, 466, 467, 468, 469, 470, 471, 472, 473, 474, 475, 476, 477, 478, 479, 480, 481, 482, 484, 486, 488, 490, 494, 590, 734, 736, 902, 918, 920, 922], [0.0133, 0.008813, 0.01191, 0.1392, 0.1716, 0.1089, 0.1051, 0.09509, 0.1209, 0.1636, 0.1418, 0.5, 0.5, 0.5, 0.5, 0.5, 0.5, 0.5, 0.5, 0.9763, 0.9533, 0.9742, 0.9716, 0.9716, 0.9691, 0.9478, 0.9151, 0.9921, 0.9946, 0.9935, 0.9921, 0.9921, 0.9929, 0.9905, 0.9877, 0.997, 0.9973, 0.9943, 0.9909, 0.9892, 0.9922, 0.9948, 0.0, 0.9961, 0.989, 0.9894, 0.9763, 0.9518, 0.9221, 0.925, 0.9558, 0.9777, 0.0, 0.956, 0.9629, 0.0, 0.9162, 0.8431, 0.002301, 0.7365, 0.03138, 0.6992, 0.0, 0.8138, 9.34e-10, 0.9372, 0.0, 0.09776, 0.0, 0.1998, 0.0, 0.1116, 0.0, 0.5517, 0.03232, 0.4325, 0.1922, 0.2072, 0.05501, 0.7686, 3.891e-23, 0.4094, 2.341e-10, 0.0003272, 0.001124, 0.3327, 2.105e-08, 0.001816, 0.1798, 0.3105, 0.05116, 0.1314, 0.1394, 0.03326, 0.5473, 0.1534, 0.01726, 0.03049, 0.02386, 0.07292, 0.4149, 0.006885, 0.1966, 1.037e-08, 1.017e-15, 0.0, 1.422e-10, 0.0, 3.494e-12, 0.0, 1.082e-08, 0.0, 5.505e-07, 1.796e-11, 0.0, 3.193e-08, 0.0, 0.05736, 0.0, 1.977e-12, 0.0, 0.0, 0.0, 0.0, 3.164e-28, 1.582e-28, 0.02868, 9.883e-13, 1.582e-28]): _vg.add([_i], _w, 'REPLACE')
_vg = ob_body.vertex_groups.new(name='lowerleg.l')
for _i, _w in zip([241, 243, 245, 247, 249, 251, 253, 255, 257, 259, 261, 263, 265, 267, 269, 271, 273, 275, 277, 279, 281, 283, 285, 287, 289, 291, 293, 295, 297, 299, 301, 303, 305, 307, 309, 311, 313, 315, 317, 319, 321, 323, 325, 327, 329, 331, 333, 335, 337, 339, 341, 343, 345, 347, 349, 351, 355, 357, 359, 361, 363, 365, 367, 764, 766, 768, 770, 772, 774, 776, 778, 780, 782, 784, 786, 788, 790, 842, 844, 846, 848, 850, 852, 854, 856, 858, 860, 862], [0.9149, 0.8046, 0.2816, 0.2008, 0.2786, 0.78, 0.9047, 0.9271, 0.9967, 0.9941, 0.9874, 0.9847, 0.9871, 0.9935, 0.9965, 0.9973, 0.9981, 0.9987, 0.9992, 0.9995, 0.9995, 0.999, 0.9982, 0.9979, 0.9953, 0.9936, 0.9979, 0.9992, 0.9986, 0.9962, 0.994, 0.9934, 0.9683, 0.9762, 0.9864, 0.9916, 0.9902, 0.9808, 0.9706, 0.969, 0.8617, 0.8284, 0.8911, 0.8949, 0.9049, 0.8792, 0.8363, 0.8582, 0.5, 0.5, 0.5, 0.5, 0.5, 0.4501, 0.5, 0.5003, 0.04336, 0.00114, 0.006164, 0.006275, 0.01147, 0.0521, 0.08477, 0.445, 0.2293, 0.09192, 0.08325, 0.2345, 0.4512, 0.4854, 0.1212, 0.2145, 0.05449, 0.05519, 0.1218, 0.2134, 0.2457, 0.05164, 0.1077, 0.2493, 0.9378, 0.9732, 0.8223, 0.7814, 0.8186, 0.9303, 0.9701, 0.9784]): _vg.add([_i], _w, 'REPLACE')
_vg = ob_body.vertex_groups.new(name='foot.l')
for _i, _w in zip([241, 243, 245, 247, 248, 249, 250, 251, 253, 255, 764, 766, 768, 770, 772, 774, 776, 778, 780, 782, 784, 786, 788, 790, 792, 794, 796, 798, 800, 802, 804, 806, 808, 814, 820, 826, 828, 830, 832, 834, 836, 838, 840, 842, 844, 846, 848, 850, 852, 854, 855, 856, 857, 858, 860, 861], [0.08453, 0.1942, 0.7149, 0.7953, 0.0, 0.7184, 0.0, 0.2188, 0.09483, 0.07257, 0.9758, 0.8363, 0.9092, 0.9255, 0.9827, 0.8943, 0.9847, 1.0, 1.0, 1.0, 0.9032, 0.9341, 1.0, 1.0, 0.9984, 0.9986, 1.0, 1.0, 1.0, 0.9999, 0.97, 0.9877, 0.01439, 0.008844, 0.01013, 0.05286, 0.1458, 0.08532, 0.1231, 0.07003, 0.1124, 0.03422, 0.06595, 0.9039, 0.8834, 1.0, 9.428e-09, 0.002402, 1.463e-11, 5.955e-11, 0.0, 0.1806, 0.0, 0.06936, 0.009518, 0.0]): _vg.add([_i], _w, 'REPLACE')
_vg = ob_body.vertex_groups.new(name='toe.l')
for _i, _w in zip([782, 784, 792, 794, 796, 798, 800, 802, 806, 808, 810, 812, 814, 816, 818, 820, 822, 824, 826, 828, 830, 832, 834, 836, 838, 840, 842, 844], [0.04217, 0.03326, 0.1263, 0.1319, 0.1525, 0.06383, 0.09268, 0.05524, 0.07302, 0.9674, 0.9946, 0.9874, 0.9702, 0.9972, 0.9898, 0.9695, 0.997, 0.9899, 0.9466, 0.8523, 0.9135, 0.8751, 0.9291, 0.886, 0.9574, 0.9332, 0.03889, 0.0002577]): _vg.add([_i], _w, 'REPLACE')
_vg = ob_body.vertex_groups.new(name='thigh.r')
for _i, _w in zip([306, 318, 320, 322, 324, 326, 328, 330, 332, 334, 336, 338, 340, 342, 344, 346, 348, 350, 352, 354, 356, 358, 360, 362, 364, 366, 368, 370, 372, 374, 376, 378, 380, 382, 384, 386, 388, 390, 392, 394, 396, 397, 398, 400, 402, 404, 406, 408, 410, 412, 414, 415, 416, 418, 419, 420, 422, 423, 424, 425, 426, 427, 428, 429, 430, 431, 432, 433, 434, 435, 436, 437, 438, 439, 440, 441, 442, 443, 444, 445, 446, 447, 448, 449, 450, 451, 452, 453, 454, 455, 456, 457, 458, 459, 460, 461, 462, 463, 464, 465, 466, 467, 468, 469, 470, 471, 472, 473, 474, 475, 476, 477, 478, 479, 480, 481, 483, 485, 487, 489, 490, 495, 591, 735, 737, 903, 919, 921, 923], [0.0133, 0.008813, 0.01191, 0.1392, 0.1716, 0.1089, 0.1051, 0.09509, 0.1209, 0.1636, 0.1418, 0.5, 0.5, 0.5, 0.5, 0.5, 0.5, 0.5, 0.5, 0.9763, 0.9533, 0.9742, 0.9716, 0.9716, 0.9691, 0.9478, 0.9151, 0.9921, 0.9946, 0.9935, 0.9921, 0.9921, 0.9929, 0.9905, 0.9877, 0.997, 0.9973, 0.9943, 0.9909, 0.9892, 0.9922, 0.0, 0.9948, 0.9961, 0.989, 0.9894, 0.9763, 0.9518, 0.9221, 0.925, 0.9558, 0.0, 0.9777, 0.956, 0.0, 0.9629, 0.9162, 0.002301, 0.8431, 0.03138, 0.7365, 0.0, 0.6992, 9.34e-10, 0.8138, 0.0, 0.9372, 0.0, 0.09776, 0.0, 0.1998, 0.0, 0.1116, 0.03232, 0.5517, 0.1922, 0.4325, 0.05501, 0.2072, 3.891e-23, 0.7686, 2.341e-10, 0.4094, 0.0003272, 0.001124, 0.3327, 2.105e-08, 0.001816, 0.1798, 0.3105, 0.1314, 0.05116, 0.03326, 0.1394, 0.1534, 0.5473, 0.03049, 0.01726, 0.07292, 0.02386, 0.006885, 0.4149, 1.037e-08, 0.1966, 0.0, 1.017e-15, 0.0, 1.422e-10, 0.0, 3.494e-12, 0.0, 1.082e-08, 5.505e-07, 0.0, 1.796e-11, 3.193e-08, 0.0, 0.05736, 0.0, 1.977e-12, 0.0, 0.0, 0.0, 0.0, 3.164e-28, 1.582e-28, 0.02868, 9.883e-13, 1.582e-28]): _vg.add([_i], _w, 'REPLACE')
_vg = ob_body.vertex_groups.new(name='lowerleg.r')
for _i, _w in zip([242, 244, 246, 248, 250, 252, 254, 256, 258, 260, 262, 264, 266, 268, 270, 272, 274, 276, 278, 280, 282, 284, 286, 288, 290, 292, 294, 296, 298, 300, 302, 304, 306, 308, 310, 312, 314, 316, 318, 320, 322, 324, 326, 328, 330, 332, 334, 336, 338, 340, 342, 344, 346, 348, 350, 352, 356, 358, 360, 362, 364, 366, 368, 765, 767, 769, 771, 773, 775, 777, 779, 781, 783, 785, 787, 789, 791, 843, 845, 847, 849, 851, 853, 855, 857, 859, 861, 863], [0.9149, 0.8046, 0.2816, 0.2008, 0.2786, 0.78, 0.9047, 0.9271, 0.9967, 0.9941, 0.9874, 0.9847, 0.9871, 0.9935, 0.9965, 0.9973, 0.9981, 0.9987, 0.9992, 0.9995, 0.9995, 0.999, 0.9982, 0.9979, 0.9953, 0.9936, 0.9979, 0.9992, 0.9986, 0.9962, 0.994, 0.9934, 0.9683, 0.9762, 0.9864, 0.9916, 0.9902, 0.9808, 0.9706, 0.969, 0.8617, 0.8284, 0.8911, 0.8949, 0.9049, 0.8792, 0.8363, 0.8582, 0.5, 0.5, 0.5, 0.5, 0.5, 0.4501, 0.5, 0.5003, 0.04336, 0.00114, 0.006164, 0.006275, 0.01147, 0.0521, 0.08477, 0.445, 0.2293, 0.09192, 0.08325, 0.2345, 0.4512, 0.4854, 0.1212, 0.2145, 0.05449, 0.05519, 0.1218, 0.2134, 0.2457, 0.05164, 0.1077, 0.2493, 0.9378, 0.9732, 0.8223, 0.7814, 0.8186, 0.9303, 0.9701, 0.9784]): _vg.add([_i], _w, 'REPLACE')
_vg = ob_body.vertex_groups.new(name='foot.r')
for _i, _w in zip([242, 244, 246, 247, 248, 249, 250, 252, 254, 256, 765, 767, 769, 771, 773, 775, 777, 779, 781, 783, 785, 787, 789, 791, 793, 795, 797, 799, 801, 803, 805, 807, 809, 815, 821, 827, 829, 831, 833, 835, 837, 839, 841, 843, 845, 847, 849, 851, 853, 854, 855, 856, 857, 859, 860, 861], [0.08453, 0.1941, 0.7149, 0.0, 0.7953, 0.0, 0.7184, 0.2188, 0.09483, 0.07257, 0.9758, 0.8363, 0.9092, 0.9255, 0.9827, 0.8943, 0.9847, 1.0, 1.0, 1.0, 0.9032, 0.9341, 1.0, 1.0, 0.9984, 0.9986, 1.0, 1.0, 1.0, 0.9999, 0.97, 0.9877, 0.01439, 0.008844, 0.01013, 0.05286, 0.1458, 0.08532, 0.1231, 0.07003, 0.1124, 0.03422, 0.06595, 0.9039, 0.8834, 1.0, 9.428e-09, 0.002402, 1.463e-11, 0.0, 5.955e-11, 0.0, 0.1806, 0.06936, 0.0, 0.009518]): _vg.add([_i], _w, 'REPLACE')
_vg = ob_body.vertex_groups.new(name='toe.r')
for _i, _w in zip([783, 785, 793, 795, 797, 799, 801, 803, 807, 809, 811, 813, 815, 817, 819, 821, 823, 825, 827, 829, 831, 833, 835, 837, 839, 841, 843, 845], [0.04217, 0.03326, 0.1263, 0.1319, 0.1525, 0.06383, 0.09268, 0.05524, 0.07302, 0.9674, 0.9946, 0.9874, 0.9702, 0.9972, 0.9898, 0.9695, 0.997, 0.9899, 0.9466, 0.8523, 0.9135, 0.8751, 0.9291, 0.886, 0.9574, 0.9332, 0.03889, 0.0002576]): _vg.add([_i], _w, 'REPLACE')
_vg = ob_body.vertex_groups.new(name='ik-leg.l')
for _i, _w in zip([410, 412, 424, 426, 428, 434, 438, 440, 442, 444, 449, 450, 453, 456, 457, 458, 459, 463, 465], [0.0, 0.0, 0.0, 0.0, 0.0, 0.0, 0.0, 0.0, 0.0, 0.0, 0.0, 0.0, 0.0, 0.0, 0.0, 0.0, 0.0, 0.0, 0.0]): _vg.add([_i], _w, 'REPLACE')
_vg = ob_body.vertex_groups.new(name='ik-leg.r')
for _i, _w in zip([409, 411, 423, 425, 427, 433, 437, 439, 441, 443, 449, 450, 453, 456, 457, 458, 459, 462, 464], [0.0, 0.0, 0.0, 0.0, 0.0, 0.0, 0.0, 0.0, 0.0, 0.0, 0.0, 0.0, 0.0, 0.0, 0.0, 0.0, 0.0, 0.0, 0.0]): _vg.add([_i], _w, 'REPLACE')
_m = ob_body.modifiers.new('Armature', 'ARMATURE')
_m.object = ob_armature
_m.use_bone_envelopes = True

# ---- collection membership
col_collection_1.objects.link(ob_armature)
col_collection_1.objects.link(ob_body_001)
col_collection_1.objects.link(ob_body)

# ---- scene / render settings (as saved in the file)
scene.frame_start = 1; scene.frame_end = 250; scene.frame_set(2)
scene.render.engine = 'BLENDER_EEVEE_NEXT'
scene.render.image_settings.file_format = 'JPEG'
scene.render.image_settings.color_mode = 'RGB'
scene.render.image_settings.compression = 90
scene.render.resolution_x = 800
scene.render.resolution_y = 600
scene.render.pixel_aspect_x = 100.0
scene.render.pixel_aspect_y = 100.0
scene.render.fps = 25
scene.render.dither_intensity = 0.0
scene.render.use_compositing = False
scene.render.use_sequencer = False
scene.render.bake_margin = 2
scene.render.bake_bias = 0.0
scene.render.use_stamp_time = False
scene.render.use_stamp_date = False
scene.render.use_stamp_frame = False
scene.render.use_stamp_camera = False
scene.render.use_stamp_scene = False
scene.render.use_stamp_filename = False
scene.render.use_stamp_render_time = False
scene.render.stamp_font_size = 0
scene.cycles.use_denoising = False
scene.cycles.samples = 10
scene.cycles.sampling_pattern = 'TABULATED_SOBOL'
scene.cycles.light_sampling_threshold = 0.0
scene.cycles.use_adaptive_sampling = False
scene.cycles.use_light_tree = False
scene.cycles.blur_glossy = 0.0
scene.cycles.volume_bounces = 1
scene.cycles.pixel_filter_type = 'GAUSSIAN'
scene.cycles.sample_clamp_indirect = 0.0
scene.view_settings.view_transform = 'Raw'
bpy.context.view_layer.update()

# ---- added for rendering (the .blend has no active camera): camera
cam_auto = bpy.data.cameras.new('AutoCamera')
cam_auto.lens = 50.0
cam_auto.sensor_width = 36.0
cam_auto.clip_end = 1000.0
ob_auto_camera = bpy.data.objects.new('AutoCamera', cam_auto)
scene.collection.objects.link(ob_auto_camera)
ob_auto_camera.location = (9.62029, -11.6772, 7.40555)
ob_auto_camera.rotation_euler = (1.09748, -7.21219e-08, 0.694738)
scene.camera = ob_auto_camera
bpy.context.view_layer.update()
